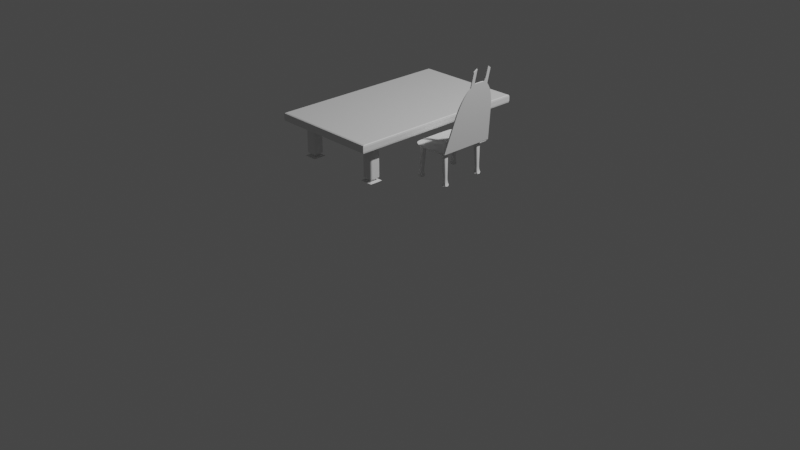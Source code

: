 # Source: untitled.blend  (saved by Blender 3.3.6; exported with 4.5.12 LTS)
import bpy
from mathutils import Matrix  # noqa: F401  (used for matrix-valued properties, if any)

bpy.ops.wm.read_factory_settings(use_empty=True)
scene = bpy.context.scene
scene.name = 'Scene'

# ---- collections
col_collection = bpy.data.collections.new('Collection'); scene.collection.children.link(col_collection)

# ---- materials (node trees are filled in below, after node groups)
mat_material = bpy.data.materials.new('Material')
mat_material.alpha_threshold = 0.0
mat_material.use_transparent_shadow = False
mat_material.roughness = 0.5
mat_material.line_color = (0.0, 0.0, 0.0, 1.0)

# ---- material node trees
mat_material.use_nodes = True; mat_material.node_tree.nodes.clear()
_N = mat_material.node_tree.nodes; _L = mat_material.node_tree.links
n0 = _N.new('ShaderNodeOutputMaterial'); n0.name = 'Material Output'; n0.location = (300, 300)
n1 = _N.new('ShaderNodeBsdfPrincipled'); n1.name = 'Principled BSDF'; n1.location = (10, 300)
n1.distribution = 'GGX'
n1.subsurface_method = 'RANDOM_WALK_SKIN'
n1.inputs[3].default_value = 1.45
n1.inputs[27].default_value = (0.0, 0.0, 0.0, 1.0)
n1.inputs[28].default_value = 1.0
_L.new(n1.outputs[0], n0.inputs[0])
n0.is_active_output = True

# ---- world
world_world = bpy.data.worlds.new('World'); scene.world = world_world
world_world.use_nodes = True; world_world.node_tree.nodes.clear()
_N = world_world.node_tree.nodes; _L = world_world.node_tree.links
n0 = _N.new('ShaderNodeOutputWorld'); n0.name = 'World Output'; n0.location = (300, 300)
n1 = _N.new('ShaderNodeBackground'); n1.name = 'Background'; n1.location = (10, 300)
n1.inputs[0].default_value = (0.05088, 0.05088, 0.05088, 1.0)
_L.new(n1.outputs[0], n0.inputs[0])
n0.is_active_output = True
world_world.color = (0.05088, 0.05088, 0.05088)
world_world.use_sun_shadow = False
world_world.sun_shadow_jitter_overblur = 0.0

# ---- cameras
cam_camera = bpy.data.cameras.new('Camera')
cam_camera.clip_end = 100.0
cam_camera.ortho_scale = 7.314

# ---- lights
light_light = bpy.data.lights.new('Light', 'POINT')
light_light.transmission_factor = 0.0
light_light.energy = 1000.0
light_light.shadow_soft_size = 0.1
light_light.shadow_maximum_resolution = 0.006
light_light.use_absolute_resolution = True

# ---- meshes
me_cube = bpy.data.meshes.new('Cube')
me_cube.from_pydata([(1.309, 1.309, -0.04271), (1.33, 1.33, -0.022), (1.324, 1.324, -0.03664), (1.309, 1.309, 0.04271), (1.33, 1.33, 0.022), (1.324, 1.324, 0.03664), (1.309, -1.309, -0.04271), (1.33, -1.33, -0.022), (1.324, -1.324, -0.03664), (1.309, -1.309, 0.04271), (1.33, -1.33, 0.022), (1.324, -1.324, 0.03664), (-1.309, 1.309, -0.04271), (-1.33, 1.33, -0.022), (-1.324, 1.324, -0.03664), (-1.33, 1.33, 0.022), (-1.309, 1.309, 0.04271), (-1.324, 1.324, 0.03664), (-1.309, -1.309, -0.04271), (-1.33, -1.33, -0.022), (-1.324, -1.324, -0.03664), (-1.309, -1.309, 0.04271), (-1.33, -1.33, 0.022), (-1.324, -1.324, 0.03664)], [], [(16, 3, 9, 21), (22, 19, 13, 15), (10, 7, 19, 22), (0, 12, 18, 6), (4, 1, 7, 10), (16, 21, 23, 17), (17, 23, 22, 15), (3, 16, 17, 5), (5, 17, 15, 4), (6, 18, 20, 8), (8, 20, 19, 7), (0, 6, 8, 2), (2, 8, 7, 1), (21, 9, 11, 23), (23, 11, 10, 22), (18, 12, 14, 20), (20, 14, 13, 19), (12, 0, 2, 14), (14, 2, 1, 13), (9, 3, 5, 11), (11, 5, 4, 10), (15, 13, 1, 4)])
_uv = me_cube.uv_layers.new(name='UVMap')
_uv.uv.foreach_set('vector', [0.1269, 0.5019, 0.3731, 0.5019, 0.3731, 0.7481, 0.1269, 0.7481, 0.4356, 0.0, 0.5644, 0.0, 0.5644, 0.25, 0.4356, 0.25, 0.4356, 0.75, 0.5644, 0.75, 0.5644, 1.0, 0.4356, 1.0, 0.6269, 0.5019, 0.8731, 0.5019, 0.8731, 0.7481, 0.6269, 0.7481, 0.4356, 0.5, 0.5644, 0.5, 0.5644, 0.75, 0.4356, 0.75, 0.1269, 0.5019, 0.1269, 0.7481, 0.125, 0.7494, 0.125, 0.5006, 0.375, 0.2494, 0.375, 0.0005702, 0.4356, 0.0, 0.4356, 0.25, 0.3731, 0.5019, 0.1269, 0.5019, 0.1256, 0.5, 0.3744, 0.5, 0.375, 0.4994, 0.375, 0.2506, 0.4356, 0.25, 0.4356, 0.5, 0.6269, 0.7481, 0.8731, 0.7481, 0.8744, 0.75, 0.6256, 0.75, 0.625, 0.7506, 0.625, 0.9994, 0.5644, 1.0, 0.5644, 0.75, 0.6269, 0.5019, 0.6269, 0.7481, 0.625, 0.7494, 0.625, 0.5006, 0.625, 0.5006, 0.625, 0.7494, 0.5644, 0.75, 0.5644, 0.5, 0.1269, 0.7481, 0.3731, 0.7481, 0.3744, 0.75, 0.1256, 0.75, 0.375, 0.9994, 0.375, 0.7506, 0.4356, 0.75, 0.4356, 1.0, 0.8731, 0.7481, 0.8731, 0.5019, 0.875, 0.5006, 0.875, 0.7494, 0.625, 0.0005702, 0.625, 0.2494, 0.5644, 0.25, 0.5644, 0.0, 0.8731, 0.5019, 0.6269, 0.5019, 0.6256, 0.5, 0.8744, 0.5, 0.625, 0.2506, 0.625, 0.4994, 0.5644, 0.5, 0.5644, 0.25, 0.3731, 0.7481, 0.3731, 0.5019, 0.375, 0.5006, 0.375, 0.7494, 0.375, 0.7494, 0.375, 0.5006, 0.4356, 0.5, 0.4356, 0.75, 0.4356, 0.25, 0.5644, 0.25, 0.5644, 0.5, 0.4356, 0.5])
me_cube.materials.append(mat_material)
me_cube.use_mirror_vertex_groups = False
me_cube.update()
me_cube_004 = bpy.data.meshes.new('Cube.004')
me_cube_004.from_pydata([(-0.6258, -0.7593, -1.0), (-0.7593, -0.6258, -1.0), (-0.6897, -0.7466, -1.0), (-0.7238, -0.7238, -1.0), (-0.7466, -0.6897, -1.0), (-1.0, -0.6495, 1.0), (-0.6495, -1.0, 1.0), (-0.9733, -0.7836, 1.0), (-0.8973, -0.8973, 1.0), (-0.7836, -0.9733, 1.0), (-0.7593, 0.6258, -1.0), (-0.6258, 0.7593, -1.0), (-0.7466, 0.6897, -1.0), (-0.7238, 0.7238, -1.0), (-0.6897, 0.7466, -1.0), (-0.6495, 1.0, 1.0), (-1.0, 0.6495, 1.0), (-0.7836, 0.9733, 1.0), (-0.8973, 0.8973, 1.0), (-0.9733, 0.7836, 1.0), (0.7593, -0.6258, -1.0), (0.6258, -0.7593, -1.0), (0.7466, -0.6897, -1.0), (0.7238, -0.7238, -1.0), (0.6897, -0.7466, -1.0), (0.6495, -1.0, 1.0), (1.0, -0.6495, 1.0), (0.7836, -0.9733, 1.0), (0.8973, -0.8973, 1.0), (0.9733, -0.7836, 1.0), (0.6258, 0.7593, -1.0), (0.7593, 0.6258, -1.0), (0.6897, 0.7466, -1.0), (0.7238, 0.7238, -1.0), (0.7466, 0.6897, -1.0), (1.0, 0.6495, 1.0), (0.6495, 1.0, 1.0), (0.9733, 0.7836, 1.0), (0.8973, 0.8973, 1.0), (0.7836, 0.9733, 1.0), (-0.7836, -0.9733, -1.0), (-0.6495, -1.0, -1.0), (-0.8973, -0.8973, -1.0), (-0.9733, -0.7836, -1.0), (-1.0, -0.6495, -1.0), (-0.6495, 1.0, -1.0), (-0.7836, 0.9733, -1.0), (-0.8973, 0.8973, -1.0), (-0.9733, 0.7836, -1.0), (-1.0, 0.6495, -1.0), (1.0, 0.6495, -1.0), (0.9733, 0.7836, -1.0), (0.8973, 0.8973, -1.0), (0.7836, 0.9733, -1.0), (0.6495, 1.0, -1.0), (0.6495, -1.0, -1.0), (0.7836, -0.9733, -1.0), (0.8973, -0.8973, -1.0), (0.9733, -0.7836, -1.0), (1.0, -0.6495, -1.0), (-0.4671, -0.5056, -1.14), (-0.4238, -0.5142, -1.14), (-0.4902, -0.4902, -1.14), (-0.5056, -0.4671, -1.14), (-0.5142, -0.4238, -1.14), (-0.4238, 0.5142, -1.14), (-0.4671, 0.5056, -1.14), (-0.4902, 0.4902, -1.14), (-0.5056, 0.4671, -1.14), (-0.5142, 0.4238, -1.14), (0.5142, 0.4238, -1.14), (0.5056, 0.4671, -1.14), (0.4902, 0.4902, -1.14), (0.4671, 0.5056, -1.14), (0.4238, 0.5142, -1.14), (0.4238, -0.5142, -1.14), (0.4671, -0.5056, -1.14), (0.4902, -0.4902, -1.14), (0.5056, -0.4671, -1.14), (0.5142, -0.4238, -1.14), (-1.114, -1.206, -1.191), (-1.011, -1.227, -1.191), (-1.169, -1.169, -1.191), (-1.206, -1.114, -1.191), (-1.227, -1.011, -1.191), (-1.011, 1.227, -1.191), (-1.114, 1.206, -1.191), (-1.169, 1.169, -1.191), (-1.206, 1.114, -1.191), (-1.227, 1.011, -1.191), (1.227, 1.011, -1.191), (1.206, 1.114, -1.191), (1.169, 1.169, -1.191), (1.114, 1.206, -1.191), (1.011, 1.227, -1.191), (1.011, -1.227, -1.191), (1.114, -1.206, -1.191), (1.169, -1.169, -1.191), (1.206, -1.114, -1.191), (1.227, -1.011, -1.191)], [], [(55, 25, 6, 41), (50, 35, 26, 59), (35, 37, 38, 39, 36, 15, 17, 18, 19, 16, 5, 7, 8, 9, 6, 25, 27, 28, 29, 26), (44, 5, 16, 49), (45, 15, 36, 54), (41, 6, 9, 40), (40, 9, 8, 42), (42, 8, 7, 43), (43, 7, 5, 44), (15, 45, 46, 17), (17, 46, 47, 18), (18, 47, 48, 19), (19, 48, 49, 16), (35, 50, 51, 37), (37, 51, 52, 38), (38, 52, 53, 39), (39, 53, 54, 36), (25, 55, 56, 27), (27, 56, 57, 28), (28, 57, 58, 29), (29, 58, 59, 26), (22, 23, 77, 78), (2, 0, 41, 40), (3, 2, 40, 42), (4, 3, 42, 43), (1, 4, 43, 44), (11, 14, 46, 45), (14, 13, 47, 46), (13, 12, 48, 47), (12, 10, 49, 48), (31, 34, 51, 50), (34, 33, 52, 51), (33, 32, 53, 52), (32, 30, 54, 53), (21, 24, 56, 55), (24, 23, 57, 56), (23, 22, 58, 57), (22, 20, 59, 58), (10, 1, 44, 49), (30, 11, 45, 54), (20, 31, 50, 59), (0, 21, 55, 41), (68, 67, 87, 88), (10, 12, 68, 69), (0, 2, 60, 61), (20, 22, 78, 79), (34, 31, 70, 71), (2, 3, 62, 60), (1, 10, 69, 64), (33, 34, 71, 72), (3, 4, 63, 62), (11, 30, 74, 65), (32, 33, 72, 73), (4, 1, 64, 63), (31, 20, 79, 70), (30, 32, 73, 74), (14, 11, 65, 66), (21, 0, 61, 75), (24, 21, 75, 76), (13, 14, 66, 67), (23, 24, 76, 77), (12, 13, 67, 68), (89, 88, 87, 86, 85, 94, 93, 92, 91, 90, 99, 98, 97, 96, 95, 81, 80, 82, 83, 84), (78, 77, 97, 98), (69, 68, 88, 89), (61, 60, 80, 81), (79, 78, 98, 99), (71, 70, 90, 91), (60, 62, 82, 80), (64, 69, 89, 84), (72, 71, 91, 92), (62, 63, 83, 82), (65, 74, 94, 85), (73, 72, 92, 93), (63, 64, 84, 83), (70, 79, 99, 90), (74, 73, 93, 94), (66, 65, 85, 86), (75, 61, 81, 95), (76, 75, 95, 96), (67, 66, 86, 87), (77, 76, 96, 97)])
_uv = me_cube_004.uv_layers.new(name='UVMap')
_uv.uv.foreach_set('vector', [0.375, 0.7938, 0.625, 0.7938, 0.625, 0.9562, 0.375, 0.9562, 0.375, 0.5438, 0.625, 0.5438, 0.625, 0.7062, 0.375, 0.7062, 0.625, 0.5438, 0.6283, 0.527, 0.6378, 0.5128, 0.652, 0.5033, 0.6688, 0.5, 0.8312, 0.5, 0.848, 0.5033, 0.8622, 0.5128, 0.8717, 0.527, 0.875, 0.5438, 0.875, 0.7062, 0.8717, 0.723, 0.8622, 0.7372, 0.848, 0.7467, 0.8312, 0.75, 0.6688, 0.75, 0.652, 0.7467, 0.6378, 0.7372, 0.6283, 0.723, 0.625, 0.7062, 0.375, 0.04381, 0.625, 0.04381, 0.625, 0.2062, 0.375, 0.2062, 0.375, 0.2938, 0.625, 0.2938, 0.625, 0.4562, 0.375, 0.4562, 0.375, 0.9562, 0.625, 0.9562, 0.625, 0.973, 0.375, 0.973, 0.375, 0.973, 0.625, 0.973, 0.625, 1.0, 0.375, 1.0, 0.375, 0.0, 0.625, 0.0, 0.625, 0.02704, 0.375, 0.02704, 0.375, 0.02704, 0.625, 0.02704, 0.625, 0.04381, 0.375, 0.04381, 0.625, 0.2938, 0.375, 0.2938, 0.375, 0.277, 0.625, 0.277, 0.625, 0.277, 0.375, 0.277, 0.375, 0.25, 0.625, 0.25, 0.625, 0.25, 0.375, 0.25, 0.375, 0.223, 0.625, 0.223, 0.625, 0.223, 0.375, 0.223, 0.375, 0.2062, 0.625, 0.2062, 0.625, 0.5438, 0.375, 0.5438, 0.375, 0.527, 0.625, 0.527, 0.625, 0.527, 0.375, 0.527, 0.375, 0.5, 0.625, 0.5, 0.625, 0.5, 0.375, 0.5, 0.375, 0.473, 0.625, 0.473, 0.625, 0.473, 0.375, 0.473, 0.375, 0.4562, 0.625, 0.4562, 0.625, 0.7938, 0.375, 0.7938, 0.375, 0.777, 0.625, 0.777, 0.625, 0.777, 0.375, 0.777, 0.375, 0.75, 0.625, 0.75, 0.625, 0.75, 0.375, 0.75, 0.375, 0.723, 0.625, 0.723, 0.625, 0.723, 0.375, 0.723, 0.375, 0.7062, 0.625, 0.7062, 0.3433, 0.7112, 0.3405, 0.7155, 0.3405, 0.7155, 0.3433, 0.7112, 0.1638, 0.7183, 0.1718, 0.7199, 0.1688, 0.75, 0.152, 0.7467, 0.1595, 0.7155, 0.1638, 0.7183, 0.152, 0.7467, 0.1378, 0.7372, 0.1567, 0.7112, 0.1595, 0.7155, 0.1378, 0.7372, 0.1283, 0.723, 0.1551, 0.7032, 0.1567, 0.7112, 0.1283, 0.723, 0.125, 0.7062, 0.1718, 0.5301, 0.1638, 0.5317, 0.152, 0.5033, 0.1688, 0.5, 0.1638, 0.5317, 0.1595, 0.5345, 0.1378, 0.5128, 0.152, 0.5033, 0.1595, 0.5345, 0.1567, 0.5388, 0.1283, 0.527, 0.1378, 0.5128, 0.1567, 0.5388, 0.1551, 0.5468, 0.125, 0.5438, 0.1283, 0.527, 0.3449, 0.5468, 0.3433, 0.5388, 0.3717, 0.527, 0.375, 0.5438, 0.3433, 0.5388, 0.3405, 0.5345, 0.3622, 0.5128, 0.3717, 0.527, 0.3405, 0.5345, 0.3362, 0.5317, 0.348, 0.5033, 0.3622, 0.5128, 0.3362, 0.5317, 0.3282, 0.5301, 0.3312, 0.5, 0.348, 0.5033, 0.3282, 0.7199, 0.3362, 0.7183, 0.348, 0.7467, 0.3312, 0.75, 0.3362, 0.7183, 0.3405, 0.7155, 0.3622, 0.7372, 0.348, 0.7467, 0.3405, 0.7155, 0.3433, 0.7112, 0.3717, 0.723, 0.3622, 0.7372, 0.3433, 0.7112, 0.3449, 0.7032, 0.375, 0.7062, 0.3717, 0.723, 0.1551, 0.5468, 0.1551, 0.7032, 0.125, 0.7062, 0.125, 0.5438, 0.3282, 0.5301, 0.1718, 0.5301, 0.1688, 0.5, 0.3312, 0.5, 0.3449, 0.7032, 0.3449, 0.5468, 0.375, 0.5438, 0.375, 0.7062, 0.1718, 0.7199, 0.3282, 0.7199, 0.3312, 0.75, 0.1688, 0.75, 0.1567, 0.5388, 0.1595, 0.5345, 0.1595, 0.5345, 0.1567, 0.5388, 0.1551, 0.5468, 0.1567, 0.5388, 0.1567, 0.5388, 0.1551, 0.5468, 0.1718, 0.7199, 0.1638, 0.7183, 0.1638, 0.7183, 0.1718, 0.7199, 0.3449, 0.7032, 0.3433, 0.7112, 0.3433, 0.7112, 0.3449, 0.7032, 0.3433, 0.5388, 0.3449, 0.5468, 0.3449, 0.5468, 0.3433, 0.5388, 0.1638, 0.7183, 0.1595, 0.7155, 0.1595, 0.7155, 0.1638, 0.7183, 0.1551, 0.7032, 0.1551, 0.5468, 0.1551, 0.5468, 0.1551, 0.7032, 0.3405, 0.5345, 0.3433, 0.5388, 0.3433, 0.5388, 0.3405, 0.5345, 0.1595, 0.7155, 0.1567, 0.7112, 0.1567, 0.7112, 0.1595, 0.7155, 0.1718, 0.5301, 0.3282, 0.5301, 0.3282, 0.5301, 0.1718, 0.5301, 0.3362, 0.5317, 0.3405, 0.5345, 0.3405, 0.5345, 0.3362, 0.5317, 0.1567, 0.7112, 0.1551, 0.7032, 0.1551, 0.7032, 0.1567, 0.7112, 0.3449, 0.5468, 0.3449, 0.7032, 0.3449, 0.7032, 0.3449, 0.5468, 0.3282, 0.5301, 0.3362, 0.5317, 0.3362, 0.5317, 0.3282, 0.5301, 0.1638, 0.5317, 0.1718, 0.5301, 0.1718, 0.5301, 0.1638, 0.5317, 0.3282, 0.7199, 0.1718, 0.7199, 0.1718, 0.7199, 0.3282, 0.7199, 0.3362, 0.7183, 0.3282, 0.7199, 0.3282, 0.7199, 0.3362, 0.7183, 0.1595, 0.5345, 0.1638, 0.5317, 0.1638, 0.5317, 0.1595, 0.5345, 0.3405, 0.7155, 0.3362, 0.7183, 0.3362, 0.7183, 0.3405, 0.7155, 0.1567, 0.5388, 0.1595, 0.5345, 0.1595, 0.5345, 0.1567, 0.5388, 0.1551, 0.5468, 0.1567, 0.5388, 0.1595, 0.5345, 0.1638, 0.5317, 0.1718, 0.5301, 0.3282, 0.5301, 0.3362, 0.5317, 0.3405, 0.5345, 0.3433, 0.5388, 0.3449, 0.5468, 0.3449, 0.7032, 0.3433, 0.7112, 0.3405, 0.7155, 0.3362, 0.7183, 0.3282, 0.7199, 0.1718, 0.7199, 0.1638, 0.7183, 0.1595, 0.7155, 0.1567, 0.7112, 0.1551, 0.7032, 0.3433, 0.7112, 0.3405, 0.7155, 0.3405, 0.7155, 0.3433, 0.7112, 0.1551, 0.5468, 0.1567, 0.5388, 0.1567, 0.5388, 0.1551, 0.5468, 0.1718, 0.7199, 0.1638, 0.7183, 0.1638, 0.7183, 0.1718, 0.7199, 0.3449, 0.7032, 0.3433, 0.7112, 0.3433, 0.7112, 0.3449, 0.7032, 0.3433, 0.5388, 0.3449, 0.5468, 0.3449, 0.5468, 0.3433, 0.5388, 0.1638, 0.7183, 0.1595, 0.7155, 0.1595, 0.7155, 0.1638, 0.7183, 0.1551, 0.7032, 0.1551, 0.5468, 0.1551, 0.5468, 0.1551, 0.7032, 0.3405, 0.5345, 0.3433, 0.5388, 0.3433, 0.5388, 0.3405, 0.5345, 0.1595, 0.7155, 0.1567, 0.7112, 0.1567, 0.7112, 0.1595, 0.7155, 0.1718, 0.5301, 0.3282, 0.5301, 0.3282, 0.5301, 0.1718, 0.5301, 0.3362, 0.5317, 0.3405, 0.5345, 0.3405, 0.5345, 0.3362, 0.5317, 0.1567, 0.7112, 0.1551, 0.7032, 0.1551, 0.7032, 0.1567, 0.7112, 0.3449, 0.5468, 0.3449, 0.7032, 0.3449, 0.7032, 0.3449, 0.5468, 0.3282, 0.5301, 0.3362, 0.5317, 0.3362, 0.5317, 0.3282, 0.5301, 0.1638, 0.5317, 0.1718, 0.5301, 0.1718, 0.5301, 0.1638, 0.5317, 0.3282, 0.7199, 0.1718, 0.7199, 0.1718, 0.7199, 0.3282, 0.7199, 0.3362, 0.7183, 0.3282, 0.7199, 0.3282, 0.7199, 0.3362, 0.7183, 0.1595, 0.5345, 0.1638, 0.5317, 0.1638, 0.5317, 0.1595, 0.5345, 0.3405, 0.7155, 0.3362, 0.7183, 0.3362, 0.7183, 0.3405, 0.7155])
me_cube_004.update()
me_cube_005 = bpy.data.meshes.new('Cube.005')
me_cube_005.from_pydata([(-0.6258, -0.7593, -1.0), (-0.7593, -0.6258, -1.0), (-0.6897, -0.7466, -1.0), (-0.7238, -0.7238, -1.0), (-0.7466, -0.6897, -1.0), (-1.0, -0.6495, 1.0), (-0.6495, -1.0, 1.0), (-0.9733, -0.7836, 1.0), (-0.8973, -0.8973, 1.0), (-0.7836, -0.9733, 1.0), (-0.7593, 0.6258, -1.0), (-0.6258, 0.7593, -1.0), (-0.7466, 0.6897, -1.0), (-0.7238, 0.7238, -1.0), (-0.6897, 0.7466, -1.0), (-0.6495, 1.0, 1.0), (-1.0, 0.6495, 1.0), (-0.7836, 0.9733, 1.0), (-0.8973, 0.8973, 1.0), (-0.9733, 0.7836, 1.0), (0.7593, -0.6258, -1.0), (0.6258, -0.7593, -1.0), (0.7466, -0.6897, -1.0), (0.7238, -0.7238, -1.0), (0.6897, -0.7466, -1.0), (0.6495, -1.0, 1.0), (1.0, -0.6495, 1.0), (0.7836, -0.9733, 1.0), (0.8973, -0.8973, 1.0), (0.9733, -0.7836, 1.0), (0.6258, 0.7593, -1.0), (0.7593, 0.6258, -1.0), (0.6897, 0.7466, -1.0), (0.7238, 0.7238, -1.0), (0.7466, 0.6897, -1.0), (1.0, 0.6495, 1.0), (0.6495, 1.0, 1.0), (0.9733, 0.7836, 1.0), (0.8973, 0.8973, 1.0), (0.7836, 0.9733, 1.0), (-0.7836, -0.9733, -1.0), (-0.6495, -1.0, -1.0), (-0.8973, -0.8973, -1.0), (-0.9733, -0.7836, -1.0), (-1.0, -0.6495, -1.0), (-0.6495, 1.0, -1.0), (-0.7836, 0.9733, -1.0), (-0.8973, 0.8973, -1.0), (-0.9733, 0.7836, -1.0), (-1.0, 0.6495, -1.0), (1.0, 0.6495, -1.0), (0.9733, 0.7836, -1.0), (0.8973, 0.8973, -1.0), (0.7836, 0.9733, -1.0), (0.6495, 1.0, -1.0), (0.6495, -1.0, -1.0), (0.7836, -0.9733, -1.0), (0.8973, -0.8973, -1.0), (0.9733, -0.7836, -1.0), (1.0, -0.6495, -1.0), (-0.4671, -0.5056, -1.14), (-0.4238, -0.5142, -1.14), (-0.4902, -0.4902, -1.14), (-0.5056, -0.4671, -1.14), (-0.5142, -0.4238, -1.14), (-0.4238, 0.5142, -1.14), (-0.4671, 0.5056, -1.14), (-0.4902, 0.4902, -1.14), (-0.5056, 0.4671, -1.14), (-0.5142, 0.4238, -1.14), (0.5142, 0.4238, -1.14), (0.5056, 0.4671, -1.14), (0.4902, 0.4902, -1.14), (0.4671, 0.5056, -1.14), (0.4238, 0.5142, -1.14), (0.4238, -0.5142, -1.14), (0.4671, -0.5056, -1.14), (0.4902, -0.4902, -1.14), (0.5056, -0.4671, -1.14), (0.5142, -0.4238, -1.14), (-1.114, -1.206, -1.191), (-1.011, -1.227, -1.191), (-1.169, -1.169, -1.191), (-1.206, -1.114, -1.191), (-1.227, -1.011, -1.191), (-1.011, 1.227, -1.191), (-1.114, 1.206, -1.191), (-1.169, 1.169, -1.191), (-1.206, 1.114, -1.191), (-1.227, 1.011, -1.191), (1.227, 1.011, -1.191), (1.206, 1.114, -1.191), (1.169, 1.169, -1.191), (1.114, 1.206, -1.191), (1.011, 1.227, -1.191), (1.011, -1.227, -1.191), (1.114, -1.206, -1.191), (1.169, -1.169, -1.191), (1.206, -1.114, -1.191), (1.227, -1.011, -1.191)], [], [(55, 25, 6, 41), (50, 35, 26, 59), (35, 37, 38, 39, 36, 15, 17, 18, 19, 16, 5, 7, 8, 9, 6, 25, 27, 28, 29, 26), (44, 5, 16, 49), (45, 15, 36, 54), (41, 6, 9, 40), (40, 9, 8, 42), (42, 8, 7, 43), (43, 7, 5, 44), (15, 45, 46, 17), (17, 46, 47, 18), (18, 47, 48, 19), (19, 48, 49, 16), (35, 50, 51, 37), (37, 51, 52, 38), (38, 52, 53, 39), (39, 53, 54, 36), (25, 55, 56, 27), (27, 56, 57, 28), (28, 57, 58, 29), (29, 58, 59, 26), (22, 23, 77, 78), (2, 0, 41, 40), (3, 2, 40, 42), (4, 3, 42, 43), (1, 4, 43, 44), (11, 14, 46, 45), (14, 13, 47, 46), (13, 12, 48, 47), (12, 10, 49, 48), (31, 34, 51, 50), (34, 33, 52, 51), (33, 32, 53, 52), (32, 30, 54, 53), (21, 24, 56, 55), (24, 23, 57, 56), (23, 22, 58, 57), (22, 20, 59, 58), (10, 1, 44, 49), (30, 11, 45, 54), (20, 31, 50, 59), (0, 21, 55, 41), (68, 67, 87, 88), (10, 12, 68, 69), (0, 2, 60, 61), (20, 22, 78, 79), (34, 31, 70, 71), (2, 3, 62, 60), (1, 10, 69, 64), (33, 34, 71, 72), (3, 4, 63, 62), (11, 30, 74, 65), (32, 33, 72, 73), (4, 1, 64, 63), (31, 20, 79, 70), (30, 32, 73, 74), (14, 11, 65, 66), (21, 0, 61, 75), (24, 21, 75, 76), (13, 14, 66, 67), (23, 24, 76, 77), (12, 13, 67, 68), (89, 88, 87, 86, 85, 94, 93, 92, 91, 90, 99, 98, 97, 96, 95, 81, 80, 82, 83, 84), (78, 77, 97, 98), (69, 68, 88, 89), (61, 60, 80, 81), (79, 78, 98, 99), (71, 70, 90, 91), (60, 62, 82, 80), (64, 69, 89, 84), (72, 71, 91, 92), (62, 63, 83, 82), (65, 74, 94, 85), (73, 72, 92, 93), (63, 64, 84, 83), (70, 79, 99, 90), (74, 73, 93, 94), (66, 65, 85, 86), (75, 61, 81, 95), (76, 75, 95, 96), (67, 66, 86, 87), (77, 76, 96, 97)])
_uv = me_cube_005.uv_layers.new(name='UVMap')
_uv.uv.foreach_set('vector', [0.375, 0.7938, 0.625, 0.7938, 0.625, 0.9562, 0.375, 0.9562, 0.375, 0.5438, 0.625, 0.5438, 0.625, 0.7062, 0.375, 0.7062, 0.625, 0.5438, 0.6283, 0.527, 0.6378, 0.5128, 0.652, 0.5033, 0.6688, 0.5, 0.8312, 0.5, 0.848, 0.5033, 0.8622, 0.5128, 0.8717, 0.527, 0.875, 0.5438, 0.875, 0.7062, 0.8717, 0.723, 0.8622, 0.7372, 0.848, 0.7467, 0.8312, 0.75, 0.6688, 0.75, 0.652, 0.7467, 0.6378, 0.7372, 0.6283, 0.723, 0.625, 0.7062, 0.375, 0.04381, 0.625, 0.04381, 0.625, 0.2062, 0.375, 0.2062, 0.375, 0.2938, 0.625, 0.2938, 0.625, 0.4562, 0.375, 0.4562, 0.375, 0.9562, 0.625, 0.9562, 0.625, 0.973, 0.375, 0.973, 0.375, 0.973, 0.625, 0.973, 0.625, 1.0, 0.375, 1.0, 0.375, 0.0, 0.625, 0.0, 0.625, 0.02704, 0.375, 0.02704, 0.375, 0.02704, 0.625, 0.02704, 0.625, 0.04381, 0.375, 0.04381, 0.625, 0.2938, 0.375, 0.2938, 0.375, 0.277, 0.625, 0.277, 0.625, 0.277, 0.375, 0.277, 0.375, 0.25, 0.625, 0.25, 0.625, 0.25, 0.375, 0.25, 0.375, 0.223, 0.625, 0.223, 0.625, 0.223, 0.375, 0.223, 0.375, 0.2062, 0.625, 0.2062, 0.625, 0.5438, 0.375, 0.5438, 0.375, 0.527, 0.625, 0.527, 0.625, 0.527, 0.375, 0.527, 0.375, 0.5, 0.625, 0.5, 0.625, 0.5, 0.375, 0.5, 0.375, 0.473, 0.625, 0.473, 0.625, 0.473, 0.375, 0.473, 0.375, 0.4562, 0.625, 0.4562, 0.625, 0.7938, 0.375, 0.7938, 0.375, 0.777, 0.625, 0.777, 0.625, 0.777, 0.375, 0.777, 0.375, 0.75, 0.625, 0.75, 0.625, 0.75, 0.375, 0.75, 0.375, 0.723, 0.625, 0.723, 0.625, 0.723, 0.375, 0.723, 0.375, 0.7062, 0.625, 0.7062, 0.3433, 0.7112, 0.3405, 0.7155, 0.3405, 0.7155, 0.3433, 0.7112, 0.1638, 0.7183, 0.1718, 0.7199, 0.1688, 0.75, 0.152, 0.7467, 0.1595, 0.7155, 0.1638, 0.7183, 0.152, 0.7467, 0.1378, 0.7372, 0.1567, 0.7112, 0.1595, 0.7155, 0.1378, 0.7372, 0.1283, 0.723, 0.1551, 0.7032, 0.1567, 0.7112, 0.1283, 0.723, 0.125, 0.7062, 0.1718, 0.5301, 0.1638, 0.5317, 0.152, 0.5033, 0.1688, 0.5, 0.1638, 0.5317, 0.1595, 0.5345, 0.1378, 0.5128, 0.152, 0.5033, 0.1595, 0.5345, 0.1567, 0.5388, 0.1283, 0.527, 0.1378, 0.5128, 0.1567, 0.5388, 0.1551, 0.5468, 0.125, 0.5438, 0.1283, 0.527, 0.3449, 0.5468, 0.3433, 0.5388, 0.3717, 0.527, 0.375, 0.5438, 0.3433, 0.5388, 0.3405, 0.5345, 0.3622, 0.5128, 0.3717, 0.527, 0.3405, 0.5345, 0.3362, 0.5317, 0.348, 0.5033, 0.3622, 0.5128, 0.3362, 0.5317, 0.3282, 0.5301, 0.3312, 0.5, 0.348, 0.5033, 0.3282, 0.7199, 0.3362, 0.7183, 0.348, 0.7467, 0.3312, 0.75, 0.3362, 0.7183, 0.3405, 0.7155, 0.3622, 0.7372, 0.348, 0.7467, 0.3405, 0.7155, 0.3433, 0.7112, 0.3717, 0.723, 0.3622, 0.7372, 0.3433, 0.7112, 0.3449, 0.7032, 0.375, 0.7062, 0.3717, 0.723, 0.1551, 0.5468, 0.1551, 0.7032, 0.125, 0.7062, 0.125, 0.5438, 0.3282, 0.5301, 0.1718, 0.5301, 0.1688, 0.5, 0.3312, 0.5, 0.3449, 0.7032, 0.3449, 0.5468, 0.375, 0.5438, 0.375, 0.7062, 0.1718, 0.7199, 0.3282, 0.7199, 0.3312, 0.75, 0.1688, 0.75, 0.1567, 0.5388, 0.1595, 0.5345, 0.1595, 0.5345, 0.1567, 0.5388, 0.1551, 0.5468, 0.1567, 0.5388, 0.1567, 0.5388, 0.1551, 0.5468, 0.1718, 0.7199, 0.1638, 0.7183, 0.1638, 0.7183, 0.1718, 0.7199, 0.3449, 0.7032, 0.3433, 0.7112, 0.3433, 0.7112, 0.3449, 0.7032, 0.3433, 0.5388, 0.3449, 0.5468, 0.3449, 0.5468, 0.3433, 0.5388, 0.1638, 0.7183, 0.1595, 0.7155, 0.1595, 0.7155, 0.1638, 0.7183, 0.1551, 0.7032, 0.1551, 0.5468, 0.1551, 0.5468, 0.1551, 0.7032, 0.3405, 0.5345, 0.3433, 0.5388, 0.3433, 0.5388, 0.3405, 0.5345, 0.1595, 0.7155, 0.1567, 0.7112, 0.1567, 0.7112, 0.1595, 0.7155, 0.1718, 0.5301, 0.3282, 0.5301, 0.3282, 0.5301, 0.1718, 0.5301, 0.3362, 0.5317, 0.3405, 0.5345, 0.3405, 0.5345, 0.3362, 0.5317, 0.1567, 0.7112, 0.1551, 0.7032, 0.1551, 0.7032, 0.1567, 0.7112, 0.3449, 0.5468, 0.3449, 0.7032, 0.3449, 0.7032, 0.3449, 0.5468, 0.3282, 0.5301, 0.3362, 0.5317, 0.3362, 0.5317, 0.3282, 0.5301, 0.1638, 0.5317, 0.1718, 0.5301, 0.1718, 0.5301, 0.1638, 0.5317, 0.3282, 0.7199, 0.1718, 0.7199, 0.1718, 0.7199, 0.3282, 0.7199, 0.3362, 0.7183, 0.3282, 0.7199, 0.3282, 0.7199, 0.3362, 0.7183, 0.1595, 0.5345, 0.1638, 0.5317, 0.1638, 0.5317, 0.1595, 0.5345, 0.3405, 0.7155, 0.3362, 0.7183, 0.3362, 0.7183, 0.3405, 0.7155, 0.1567, 0.5388, 0.1595, 0.5345, 0.1595, 0.5345, 0.1567, 0.5388, 0.1551, 0.5468, 0.1567, 0.5388, 0.1595, 0.5345, 0.1638, 0.5317, 0.1718, 0.5301, 0.3282, 0.5301, 0.3362, 0.5317, 0.3405, 0.5345, 0.3433, 0.5388, 0.3449, 0.5468, 0.3449, 0.7032, 0.3433, 0.7112, 0.3405, 0.7155, 0.3362, 0.7183, 0.3282, 0.7199, 0.1718, 0.7199, 0.1638, 0.7183, 0.1595, 0.7155, 0.1567, 0.7112, 0.1551, 0.7032, 0.3433, 0.7112, 0.3405, 0.7155, 0.3405, 0.7155, 0.3433, 0.7112, 0.1551, 0.5468, 0.1567, 0.5388, 0.1567, 0.5388, 0.1551, 0.5468, 0.1718, 0.7199, 0.1638, 0.7183, 0.1638, 0.7183, 0.1718, 0.7199, 0.3449, 0.7032, 0.3433, 0.7112, 0.3433, 0.7112, 0.3449, 0.7032, 0.3433, 0.5388, 0.3449, 0.5468, 0.3449, 0.5468, 0.3433, 0.5388, 0.1638, 0.7183, 0.1595, 0.7155, 0.1595, 0.7155, 0.1638, 0.7183, 0.1551, 0.7032, 0.1551, 0.5468, 0.1551, 0.5468, 0.1551, 0.7032, 0.3405, 0.5345, 0.3433, 0.5388, 0.3433, 0.5388, 0.3405, 0.5345, 0.1595, 0.7155, 0.1567, 0.7112, 0.1567, 0.7112, 0.1595, 0.7155, 0.1718, 0.5301, 0.3282, 0.5301, 0.3282, 0.5301, 0.1718, 0.5301, 0.3362, 0.5317, 0.3405, 0.5345, 0.3405, 0.5345, 0.3362, 0.5317, 0.1567, 0.7112, 0.1551, 0.7032, 0.1551, 0.7032, 0.1567, 0.7112, 0.3449, 0.5468, 0.3449, 0.7032, 0.3449, 0.7032, 0.3449, 0.5468, 0.3282, 0.5301, 0.3362, 0.5317, 0.3362, 0.5317, 0.3282, 0.5301, 0.1638, 0.5317, 0.1718, 0.5301, 0.1718, 0.5301, 0.1638, 0.5317, 0.3282, 0.7199, 0.1718, 0.7199, 0.1718, 0.7199, 0.3282, 0.7199, 0.3362, 0.7183, 0.3282, 0.7199, 0.3282, 0.7199, 0.3362, 0.7183, 0.1595, 0.5345, 0.1638, 0.5317, 0.1638, 0.5317, 0.1595, 0.5345, 0.3405, 0.7155, 0.3362, 0.7183, 0.3362, 0.7183, 0.3405, 0.7155])
me_cube_005.update()
me_cube_006 = bpy.data.meshes.new('Cube.006')
me_cube_006.from_pydata([(-0.6258, -0.7593, -1.0), (-0.7593, -0.6258, -1.0), (-0.6897, -0.7466, -1.0), (-0.7238, -0.7238, -1.0), (-0.7466, -0.6897, -1.0), (-1.0, -0.6495, 1.0), (-0.6495, -1.0, 1.0), (-0.9733, -0.7836, 1.0), (-0.8973, -0.8973, 1.0), (-0.7836, -0.9733, 1.0), (-0.7593, 0.6258, -1.0), (-0.6258, 0.7593, -1.0), (-0.7466, 0.6897, -1.0), (-0.7238, 0.7238, -1.0), (-0.6897, 0.7466, -1.0), (-0.6495, 1.0, 1.0), (-1.0, 0.6495, 1.0), (-0.7836, 0.9733, 1.0), (-0.8973, 0.8973, 1.0), (-0.9733, 0.7836, 1.0), (0.7593, -0.6258, -1.0), (0.6258, -0.7593, -1.0), (0.7466, -0.6897, -1.0), (0.7238, -0.7238, -1.0), (0.6897, -0.7466, -1.0), (0.6495, -1.0, 1.0), (1.0, -0.6495, 1.0), (0.7836, -0.9733, 1.0), (0.8973, -0.8973, 1.0), (0.9733, -0.7836, 1.0), (0.6258, 0.7593, -1.0), (0.7593, 0.6258, -1.0), (0.6897, 0.7466, -1.0), (0.7238, 0.7238, -1.0), (0.7466, 0.6897, -1.0), (1.0, 0.6495, 1.0), (0.6495, 1.0, 1.0), (0.9733, 0.7836, 1.0), (0.8973, 0.8973, 1.0), (0.7836, 0.9733, 1.0), (-0.7836, -0.9733, -1.0), (-0.6495, -1.0, -1.0), (-0.8973, -0.8973, -1.0), (-0.9733, -0.7836, -1.0), (-1.0, -0.6495, -1.0), (-0.6495, 1.0, -1.0), (-0.7836, 0.9733, -1.0), (-0.8973, 0.8973, -1.0), (-0.9733, 0.7836, -1.0), (-1.0, 0.6495, -1.0), (1.0, 0.6495, -1.0), (0.9733, 0.7836, -1.0), (0.8973, 0.8973, -1.0), (0.7836, 0.9733, -1.0), (0.6495, 1.0, -1.0), (0.6495, -1.0, -1.0), (0.7836, -0.9733, -1.0), (0.8973, -0.8973, -1.0), (0.9733, -0.7836, -1.0), (1.0, -0.6495, -1.0), (-0.4671, -0.5056, -1.14), (-0.4238, -0.5142, -1.14), (-0.4902, -0.4902, -1.14), (-0.5056, -0.4671, -1.14), (-0.5142, -0.4238, -1.14), (-0.4238, 0.5142, -1.14), (-0.4671, 0.5056, -1.14), (-0.4902, 0.4902, -1.14), (-0.5056, 0.4671, -1.14), (-0.5142, 0.4238, -1.14), (0.5142, 0.4238, -1.14), (0.5056, 0.4671, -1.14), (0.4902, 0.4902, -1.14), (0.4671, 0.5056, -1.14), (0.4238, 0.5142, -1.14), (0.4238, -0.5142, -1.14), (0.4671, -0.5056, -1.14), (0.4902, -0.4902, -1.14), (0.5056, -0.4671, -1.14), (0.5142, -0.4238, -1.14), (-1.114, -1.206, -1.191), (-1.011, -1.227, -1.191), (-1.169, -1.169, -1.191), (-1.206, -1.114, -1.191), (-1.227, -1.011, -1.191), (-1.011, 1.227, -1.191), (-1.114, 1.206, -1.191), (-1.169, 1.169, -1.191), (-1.206, 1.114, -1.191), (-1.227, 1.011, -1.191), (1.227, 1.011, -1.191), (1.206, 1.114, -1.191), (1.169, 1.169, -1.191), (1.114, 1.206, -1.191), (1.011, 1.227, -1.191), (1.011, -1.227, -1.191), (1.114, -1.206, -1.191), (1.169, -1.169, -1.191), (1.206, -1.114, -1.191), (1.227, -1.011, -1.191)], [], [(55, 25, 6, 41), (50, 35, 26, 59), (35, 37, 38, 39, 36, 15, 17, 18, 19, 16, 5, 7, 8, 9, 6, 25, 27, 28, 29, 26), (44, 5, 16, 49), (45, 15, 36, 54), (41, 6, 9, 40), (40, 9, 8, 42), (42, 8, 7, 43), (43, 7, 5, 44), (15, 45, 46, 17), (17, 46, 47, 18), (18, 47, 48, 19), (19, 48, 49, 16), (35, 50, 51, 37), (37, 51, 52, 38), (38, 52, 53, 39), (39, 53, 54, 36), (25, 55, 56, 27), (27, 56, 57, 28), (28, 57, 58, 29), (29, 58, 59, 26), (22, 23, 77, 78), (2, 0, 41, 40), (3, 2, 40, 42), (4, 3, 42, 43), (1, 4, 43, 44), (11, 14, 46, 45), (14, 13, 47, 46), (13, 12, 48, 47), (12, 10, 49, 48), (31, 34, 51, 50), (34, 33, 52, 51), (33, 32, 53, 52), (32, 30, 54, 53), (21, 24, 56, 55), (24, 23, 57, 56), (23, 22, 58, 57), (22, 20, 59, 58), (10, 1, 44, 49), (30, 11, 45, 54), (20, 31, 50, 59), (0, 21, 55, 41), (68, 67, 87, 88), (10, 12, 68, 69), (0, 2, 60, 61), (20, 22, 78, 79), (34, 31, 70, 71), (2, 3, 62, 60), (1, 10, 69, 64), (33, 34, 71, 72), (3, 4, 63, 62), (11, 30, 74, 65), (32, 33, 72, 73), (4, 1, 64, 63), (31, 20, 79, 70), (30, 32, 73, 74), (14, 11, 65, 66), (21, 0, 61, 75), (24, 21, 75, 76), (13, 14, 66, 67), (23, 24, 76, 77), (12, 13, 67, 68), (89, 88, 87, 86, 85, 94, 93, 92, 91, 90, 99, 98, 97, 96, 95, 81, 80, 82, 83, 84), (78, 77, 97, 98), (69, 68, 88, 89), (61, 60, 80, 81), (79, 78, 98, 99), (71, 70, 90, 91), (60, 62, 82, 80), (64, 69, 89, 84), (72, 71, 91, 92), (62, 63, 83, 82), (65, 74, 94, 85), (73, 72, 92, 93), (63, 64, 84, 83), (70, 79, 99, 90), (74, 73, 93, 94), (66, 65, 85, 86), (75, 61, 81, 95), (76, 75, 95, 96), (67, 66, 86, 87), (77, 76, 96, 97)])
_uv = me_cube_006.uv_layers.new(name='UVMap')
_uv.uv.foreach_set('vector', [0.375, 0.7938, 0.625, 0.7938, 0.625, 0.9562, 0.375, 0.9562, 0.375, 0.5438, 0.625, 0.5438, 0.625, 0.7062, 0.375, 0.7062, 0.625, 0.5438, 0.6283, 0.527, 0.6378, 0.5128, 0.652, 0.5033, 0.6688, 0.5, 0.8312, 0.5, 0.848, 0.5033, 0.8622, 0.5128, 0.8717, 0.527, 0.875, 0.5438, 0.875, 0.7062, 0.8717, 0.723, 0.8622, 0.7372, 0.848, 0.7467, 0.8312, 0.75, 0.6688, 0.75, 0.652, 0.7467, 0.6378, 0.7372, 0.6283, 0.723, 0.625, 0.7062, 0.375, 0.04381, 0.625, 0.04381, 0.625, 0.2062, 0.375, 0.2062, 0.375, 0.2938, 0.625, 0.2938, 0.625, 0.4562, 0.375, 0.4562, 0.375, 0.9562, 0.625, 0.9562, 0.625, 0.973, 0.375, 0.973, 0.375, 0.973, 0.625, 0.973, 0.625, 1.0, 0.375, 1.0, 0.375, 0.0, 0.625, 0.0, 0.625, 0.02704, 0.375, 0.02704, 0.375, 0.02704, 0.625, 0.02704, 0.625, 0.04381, 0.375, 0.04381, 0.625, 0.2938, 0.375, 0.2938, 0.375, 0.277, 0.625, 0.277, 0.625, 0.277, 0.375, 0.277, 0.375, 0.25, 0.625, 0.25, 0.625, 0.25, 0.375, 0.25, 0.375, 0.223, 0.625, 0.223, 0.625, 0.223, 0.375, 0.223, 0.375, 0.2062, 0.625, 0.2062, 0.625, 0.5438, 0.375, 0.5438, 0.375, 0.527, 0.625, 0.527, 0.625, 0.527, 0.375, 0.527, 0.375, 0.5, 0.625, 0.5, 0.625, 0.5, 0.375, 0.5, 0.375, 0.473, 0.625, 0.473, 0.625, 0.473, 0.375, 0.473, 0.375, 0.4562, 0.625, 0.4562, 0.625, 0.7938, 0.375, 0.7938, 0.375, 0.777, 0.625, 0.777, 0.625, 0.777, 0.375, 0.777, 0.375, 0.75, 0.625, 0.75, 0.625, 0.75, 0.375, 0.75, 0.375, 0.723, 0.625, 0.723, 0.625, 0.723, 0.375, 0.723, 0.375, 0.7062, 0.625, 0.7062, 0.3433, 0.7112, 0.3405, 0.7155, 0.3405, 0.7155, 0.3433, 0.7112, 0.1638, 0.7183, 0.1718, 0.7199, 0.1688, 0.75, 0.152, 0.7467, 0.1595, 0.7155, 0.1638, 0.7183, 0.152, 0.7467, 0.1378, 0.7372, 0.1567, 0.7112, 0.1595, 0.7155, 0.1378, 0.7372, 0.1283, 0.723, 0.1551, 0.7032, 0.1567, 0.7112, 0.1283, 0.723, 0.125, 0.7062, 0.1718, 0.5301, 0.1638, 0.5317, 0.152, 0.5033, 0.1688, 0.5, 0.1638, 0.5317, 0.1595, 0.5345, 0.1378, 0.5128, 0.152, 0.5033, 0.1595, 0.5345, 0.1567, 0.5388, 0.1283, 0.527, 0.1378, 0.5128, 0.1567, 0.5388, 0.1551, 0.5468, 0.125, 0.5438, 0.1283, 0.527, 0.3449, 0.5468, 0.3433, 0.5388, 0.3717, 0.527, 0.375, 0.5438, 0.3433, 0.5388, 0.3405, 0.5345, 0.3622, 0.5128, 0.3717, 0.527, 0.3405, 0.5345, 0.3362, 0.5317, 0.348, 0.5033, 0.3622, 0.5128, 0.3362, 0.5317, 0.3282, 0.5301, 0.3312, 0.5, 0.348, 0.5033, 0.3282, 0.7199, 0.3362, 0.7183, 0.348, 0.7467, 0.3312, 0.75, 0.3362, 0.7183, 0.3405, 0.7155, 0.3622, 0.7372, 0.348, 0.7467, 0.3405, 0.7155, 0.3433, 0.7112, 0.3717, 0.723, 0.3622, 0.7372, 0.3433, 0.7112, 0.3449, 0.7032, 0.375, 0.7062, 0.3717, 0.723, 0.1551, 0.5468, 0.1551, 0.7032, 0.125, 0.7062, 0.125, 0.5438, 0.3282, 0.5301, 0.1718, 0.5301, 0.1688, 0.5, 0.3312, 0.5, 0.3449, 0.7032, 0.3449, 0.5468, 0.375, 0.5438, 0.375, 0.7062, 0.1718, 0.7199, 0.3282, 0.7199, 0.3312, 0.75, 0.1688, 0.75, 0.1567, 0.5388, 0.1595, 0.5345, 0.1595, 0.5345, 0.1567, 0.5388, 0.1551, 0.5468, 0.1567, 0.5388, 0.1567, 0.5388, 0.1551, 0.5468, 0.1718, 0.7199, 0.1638, 0.7183, 0.1638, 0.7183, 0.1718, 0.7199, 0.3449, 0.7032, 0.3433, 0.7112, 0.3433, 0.7112, 0.3449, 0.7032, 0.3433, 0.5388, 0.3449, 0.5468, 0.3449, 0.5468, 0.3433, 0.5388, 0.1638, 0.7183, 0.1595, 0.7155, 0.1595, 0.7155, 0.1638, 0.7183, 0.1551, 0.7032, 0.1551, 0.5468, 0.1551, 0.5468, 0.1551, 0.7032, 0.3405, 0.5345, 0.3433, 0.5388, 0.3433, 0.5388, 0.3405, 0.5345, 0.1595, 0.7155, 0.1567, 0.7112, 0.1567, 0.7112, 0.1595, 0.7155, 0.1718, 0.5301, 0.3282, 0.5301, 0.3282, 0.5301, 0.1718, 0.5301, 0.3362, 0.5317, 0.3405, 0.5345, 0.3405, 0.5345, 0.3362, 0.5317, 0.1567, 0.7112, 0.1551, 0.7032, 0.1551, 0.7032, 0.1567, 0.7112, 0.3449, 0.5468, 0.3449, 0.7032, 0.3449, 0.7032, 0.3449, 0.5468, 0.3282, 0.5301, 0.3362, 0.5317, 0.3362, 0.5317, 0.3282, 0.5301, 0.1638, 0.5317, 0.1718, 0.5301, 0.1718, 0.5301, 0.1638, 0.5317, 0.3282, 0.7199, 0.1718, 0.7199, 0.1718, 0.7199, 0.3282, 0.7199, 0.3362, 0.7183, 0.3282, 0.7199, 0.3282, 0.7199, 0.3362, 0.7183, 0.1595, 0.5345, 0.1638, 0.5317, 0.1638, 0.5317, 0.1595, 0.5345, 0.3405, 0.7155, 0.3362, 0.7183, 0.3362, 0.7183, 0.3405, 0.7155, 0.1567, 0.5388, 0.1595, 0.5345, 0.1595, 0.5345, 0.1567, 0.5388, 0.1551, 0.5468, 0.1567, 0.5388, 0.1595, 0.5345, 0.1638, 0.5317, 0.1718, 0.5301, 0.3282, 0.5301, 0.3362, 0.5317, 0.3405, 0.5345, 0.3433, 0.5388, 0.3449, 0.5468, 0.3449, 0.7032, 0.3433, 0.7112, 0.3405, 0.7155, 0.3362, 0.7183, 0.3282, 0.7199, 0.1718, 0.7199, 0.1638, 0.7183, 0.1595, 0.7155, 0.1567, 0.7112, 0.1551, 0.7032, 0.3433, 0.7112, 0.3405, 0.7155, 0.3405, 0.7155, 0.3433, 0.7112, 0.1551, 0.5468, 0.1567, 0.5388, 0.1567, 0.5388, 0.1551, 0.5468, 0.1718, 0.7199, 0.1638, 0.7183, 0.1638, 0.7183, 0.1718, 0.7199, 0.3449, 0.7032, 0.3433, 0.7112, 0.3433, 0.7112, 0.3449, 0.7032, 0.3433, 0.5388, 0.3449, 0.5468, 0.3449, 0.5468, 0.3433, 0.5388, 0.1638, 0.7183, 0.1595, 0.7155, 0.1595, 0.7155, 0.1638, 0.7183, 0.1551, 0.7032, 0.1551, 0.5468, 0.1551, 0.5468, 0.1551, 0.7032, 0.3405, 0.5345, 0.3433, 0.5388, 0.3433, 0.5388, 0.3405, 0.5345, 0.1595, 0.7155, 0.1567, 0.7112, 0.1567, 0.7112, 0.1595, 0.7155, 0.1718, 0.5301, 0.3282, 0.5301, 0.3282, 0.5301, 0.1718, 0.5301, 0.3362, 0.5317, 0.3405, 0.5345, 0.3405, 0.5345, 0.3362, 0.5317, 0.1567, 0.7112, 0.1551, 0.7032, 0.1551, 0.7032, 0.1567, 0.7112, 0.3449, 0.5468, 0.3449, 0.7032, 0.3449, 0.7032, 0.3449, 0.5468, 0.3282, 0.5301, 0.3362, 0.5317, 0.3362, 0.5317, 0.3282, 0.5301, 0.1638, 0.5317, 0.1718, 0.5301, 0.1718, 0.5301, 0.1638, 0.5317, 0.3282, 0.7199, 0.1718, 0.7199, 0.1718, 0.7199, 0.3282, 0.7199, 0.3362, 0.7183, 0.3282, 0.7199, 0.3282, 0.7199, 0.3362, 0.7183, 0.1595, 0.5345, 0.1638, 0.5317, 0.1638, 0.5317, 0.1595, 0.5345, 0.3405, 0.7155, 0.3362, 0.7183, 0.3362, 0.7183, 0.3405, 0.7155])
me_cube_006.update()
me_cube_007 = bpy.data.meshes.new('Cube.007')
me_cube_007.from_pydata([(-0.6258, -0.7593, -1.0), (-0.7593, -0.6258, -1.0), (-0.6897, -0.7466, -1.0), (-0.7238, -0.7238, -1.0), (-0.7466, -0.6897, -1.0), (-1.0, -0.6495, 1.0), (-0.6495, -1.0, 1.0), (-0.9733, -0.7836, 1.0), (-0.8973, -0.8973, 1.0), (-0.7836, -0.9733, 1.0), (-0.7593, 0.6258, -1.0), (-0.6258, 0.7593, -1.0), (-0.7466, 0.6897, -1.0), (-0.7238, 0.7238, -1.0), (-0.6897, 0.7466, -1.0), (-0.6495, 1.0, 1.0), (-1.0, 0.6495, 1.0), (-0.7836, 0.9733, 1.0), (-0.8973, 0.8973, 1.0), (-0.9733, 0.7836, 1.0), (0.7593, -0.6258, -1.0), (0.6258, -0.7593, -1.0), (0.7466, -0.6897, -1.0), (0.7238, -0.7238, -1.0), (0.6897, -0.7466, -1.0), (0.6495, -1.0, 1.0), (1.0, -0.6495, 1.0), (0.7836, -0.9733, 1.0), (0.8973, -0.8973, 1.0), (0.9733, -0.7836, 1.0), (0.6258, 0.7593, -1.0), (0.7593, 0.6258, -1.0), (0.6897, 0.7466, -1.0), (0.7238, 0.7238, -1.0), (0.7466, 0.6897, -1.0), (1.0, 0.6495, 1.0), (0.6495, 1.0, 1.0), (0.9733, 0.7836, 1.0), (0.8973, 0.8973, 1.0), (0.7836, 0.9733, 1.0), (-0.7836, -0.9733, -1.0), (-0.6495, -1.0, -1.0), (-0.8973, -0.8973, -1.0), (-0.9733, -0.7836, -1.0), (-1.0, -0.6495, -1.0), (-0.6495, 1.0, -1.0), (-0.7836, 0.9733, -1.0), (-0.8973, 0.8973, -1.0), (-0.9733, 0.7836, -1.0), (-1.0, 0.6495, -1.0), (1.0, 0.6495, -1.0), (0.9733, 0.7836, -1.0), (0.8973, 0.8973, -1.0), (0.7836, 0.9733, -1.0), (0.6495, 1.0, -1.0), (0.6495, -1.0, -1.0), (0.7836, -0.9733, -1.0), (0.8973, -0.8973, -1.0), (0.9733, -0.7836, -1.0), (1.0, -0.6495, -1.0), (-0.4671, -0.5056, -1.14), (-0.4238, -0.5142, -1.14), (-0.4902, -0.4902, -1.14), (-0.5056, -0.4671, -1.14), (-0.5142, -0.4238, -1.14), (-0.4238, 0.5142, -1.14), (-0.4671, 0.5056, -1.14), (-0.4902, 0.4902, -1.14), (-0.5056, 0.4671, -1.14), (-0.5142, 0.4238, -1.14), (0.5142, 0.4238, -1.14), (0.5056, 0.4671, -1.14), (0.4902, 0.4902, -1.14), (0.4671, 0.5056, -1.14), (0.4238, 0.5142, -1.14), (0.4238, -0.5142, -1.14), (0.4671, -0.5056, -1.14), (0.4902, -0.4902, -1.14), (0.5056, -0.4671, -1.14), (0.5142, -0.4238, -1.14), (-1.114, -1.206, -1.191), (-1.011, -1.227, -1.191), (-1.169, -1.169, -1.191), (-1.206, -1.114, -1.191), (-1.227, -1.011, -1.191), (-1.011, 1.227, -1.191), (-1.114, 1.206, -1.191), (-1.169, 1.169, -1.191), (-1.206, 1.114, -1.191), (-1.227, 1.011, -1.191), (1.227, 1.011, -1.191), (1.206, 1.114, -1.191), (1.169, 1.169, -1.191), (1.114, 1.206, -1.191), (1.011, 1.227, -1.191), (1.011, -1.227, -1.191), (1.114, -1.206, -1.191), (1.169, -1.169, -1.191), (1.206, -1.114, -1.191), (1.227, -1.011, -1.191)], [], [(55, 25, 6, 41), (50, 35, 26, 59), (35, 37, 38, 39, 36, 15, 17, 18, 19, 16, 5, 7, 8, 9, 6, 25, 27, 28, 29, 26), (44, 5, 16, 49), (45, 15, 36, 54), (41, 6, 9, 40), (40, 9, 8, 42), (42, 8, 7, 43), (43, 7, 5, 44), (15, 45, 46, 17), (17, 46, 47, 18), (18, 47, 48, 19), (19, 48, 49, 16), (35, 50, 51, 37), (37, 51, 52, 38), (38, 52, 53, 39), (39, 53, 54, 36), (25, 55, 56, 27), (27, 56, 57, 28), (28, 57, 58, 29), (29, 58, 59, 26), (22, 23, 77, 78), (2, 0, 41, 40), (3, 2, 40, 42), (4, 3, 42, 43), (1, 4, 43, 44), (11, 14, 46, 45), (14, 13, 47, 46), (13, 12, 48, 47), (12, 10, 49, 48), (31, 34, 51, 50), (34, 33, 52, 51), (33, 32, 53, 52), (32, 30, 54, 53), (21, 24, 56, 55), (24, 23, 57, 56), (23, 22, 58, 57), (22, 20, 59, 58), (10, 1, 44, 49), (30, 11, 45, 54), (20, 31, 50, 59), (0, 21, 55, 41), (68, 67, 87, 88), (10, 12, 68, 69), (0, 2, 60, 61), (20, 22, 78, 79), (34, 31, 70, 71), (2, 3, 62, 60), (1, 10, 69, 64), (33, 34, 71, 72), (3, 4, 63, 62), (11, 30, 74, 65), (32, 33, 72, 73), (4, 1, 64, 63), (31, 20, 79, 70), (30, 32, 73, 74), (14, 11, 65, 66), (21, 0, 61, 75), (24, 21, 75, 76), (13, 14, 66, 67), (23, 24, 76, 77), (12, 13, 67, 68), (89, 88, 87, 86, 85, 94, 93, 92, 91, 90, 99, 98, 97, 96, 95, 81, 80, 82, 83, 84), (78, 77, 97, 98), (69, 68, 88, 89), (61, 60, 80, 81), (79, 78, 98, 99), (71, 70, 90, 91), (60, 62, 82, 80), (64, 69, 89, 84), (72, 71, 91, 92), (62, 63, 83, 82), (65, 74, 94, 85), (73, 72, 92, 93), (63, 64, 84, 83), (70, 79, 99, 90), (74, 73, 93, 94), (66, 65, 85, 86), (75, 61, 81, 95), (76, 75, 95, 96), (67, 66, 86, 87), (77, 76, 96, 97)])
_uv = me_cube_007.uv_layers.new(name='UVMap')
_uv.uv.foreach_set('vector', [0.375, 0.7938, 0.625, 0.7938, 0.625, 0.9562, 0.375, 0.9562, 0.375, 0.5438, 0.625, 0.5438, 0.625, 0.7062, 0.375, 0.7062, 0.625, 0.5438, 0.6283, 0.527, 0.6378, 0.5128, 0.652, 0.5033, 0.6688, 0.5, 0.8312, 0.5, 0.848, 0.5033, 0.8622, 0.5128, 0.8717, 0.527, 0.875, 0.5438, 0.875, 0.7062, 0.8717, 0.723, 0.8622, 0.7372, 0.848, 0.7467, 0.8312, 0.75, 0.6688, 0.75, 0.652, 0.7467, 0.6378, 0.7372, 0.6283, 0.723, 0.625, 0.7062, 0.375, 0.04381, 0.625, 0.04381, 0.625, 0.2062, 0.375, 0.2062, 0.375, 0.2938, 0.625, 0.2938, 0.625, 0.4562, 0.375, 0.4562, 0.375, 0.9562, 0.625, 0.9562, 0.625, 0.973, 0.375, 0.973, 0.375, 0.973, 0.625, 0.973, 0.625, 1.0, 0.375, 1.0, 0.375, 0.0, 0.625, 0.0, 0.625, 0.02704, 0.375, 0.02704, 0.375, 0.02704, 0.625, 0.02704, 0.625, 0.04381, 0.375, 0.04381, 0.625, 0.2938, 0.375, 0.2938, 0.375, 0.277, 0.625, 0.277, 0.625, 0.277, 0.375, 0.277, 0.375, 0.25, 0.625, 0.25, 0.625, 0.25, 0.375, 0.25, 0.375, 0.223, 0.625, 0.223, 0.625, 0.223, 0.375, 0.223, 0.375, 0.2062, 0.625, 0.2062, 0.625, 0.5438, 0.375, 0.5438, 0.375, 0.527, 0.625, 0.527, 0.625, 0.527, 0.375, 0.527, 0.375, 0.5, 0.625, 0.5, 0.625, 0.5, 0.375, 0.5, 0.375, 0.473, 0.625, 0.473, 0.625, 0.473, 0.375, 0.473, 0.375, 0.4562, 0.625, 0.4562, 0.625, 0.7938, 0.375, 0.7938, 0.375, 0.777, 0.625, 0.777, 0.625, 0.777, 0.375, 0.777, 0.375, 0.75, 0.625, 0.75, 0.625, 0.75, 0.375, 0.75, 0.375, 0.723, 0.625, 0.723, 0.625, 0.723, 0.375, 0.723, 0.375, 0.7062, 0.625, 0.7062, 0.3433, 0.7112, 0.3405, 0.7155, 0.3405, 0.7155, 0.3433, 0.7112, 0.1638, 0.7183, 0.1718, 0.7199, 0.1688, 0.75, 0.152, 0.7467, 0.1595, 0.7155, 0.1638, 0.7183, 0.152, 0.7467, 0.1378, 0.7372, 0.1567, 0.7112, 0.1595, 0.7155, 0.1378, 0.7372, 0.1283, 0.723, 0.1551, 0.7032, 0.1567, 0.7112, 0.1283, 0.723, 0.125, 0.7062, 0.1718, 0.5301, 0.1638, 0.5317, 0.152, 0.5033, 0.1688, 0.5, 0.1638, 0.5317, 0.1595, 0.5345, 0.1378, 0.5128, 0.152, 0.5033, 0.1595, 0.5345, 0.1567, 0.5388, 0.1283, 0.527, 0.1378, 0.5128, 0.1567, 0.5388, 0.1551, 0.5468, 0.125, 0.5438, 0.1283, 0.527, 0.3449, 0.5468, 0.3433, 0.5388, 0.3717, 0.527, 0.375, 0.5438, 0.3433, 0.5388, 0.3405, 0.5345, 0.3622, 0.5128, 0.3717, 0.527, 0.3405, 0.5345, 0.3362, 0.5317, 0.348, 0.5033, 0.3622, 0.5128, 0.3362, 0.5317, 0.3282, 0.5301, 0.3312, 0.5, 0.348, 0.5033, 0.3282, 0.7199, 0.3362, 0.7183, 0.348, 0.7467, 0.3312, 0.75, 0.3362, 0.7183, 0.3405, 0.7155, 0.3622, 0.7372, 0.348, 0.7467, 0.3405, 0.7155, 0.3433, 0.7112, 0.3717, 0.723, 0.3622, 0.7372, 0.3433, 0.7112, 0.3449, 0.7032, 0.375, 0.7062, 0.3717, 0.723, 0.1551, 0.5468, 0.1551, 0.7032, 0.125, 0.7062, 0.125, 0.5438, 0.3282, 0.5301, 0.1718, 0.5301, 0.1688, 0.5, 0.3312, 0.5, 0.3449, 0.7032, 0.3449, 0.5468, 0.375, 0.5438, 0.375, 0.7062, 0.1718, 0.7199, 0.3282, 0.7199, 0.3312, 0.75, 0.1688, 0.75, 0.1567, 0.5388, 0.1595, 0.5345, 0.1595, 0.5345, 0.1567, 0.5388, 0.1551, 0.5468, 0.1567, 0.5388, 0.1567, 0.5388, 0.1551, 0.5468, 0.1718, 0.7199, 0.1638, 0.7183, 0.1638, 0.7183, 0.1718, 0.7199, 0.3449, 0.7032, 0.3433, 0.7112, 0.3433, 0.7112, 0.3449, 0.7032, 0.3433, 0.5388, 0.3449, 0.5468, 0.3449, 0.5468, 0.3433, 0.5388, 0.1638, 0.7183, 0.1595, 0.7155, 0.1595, 0.7155, 0.1638, 0.7183, 0.1551, 0.7032, 0.1551, 0.5468, 0.1551, 0.5468, 0.1551, 0.7032, 0.3405, 0.5345, 0.3433, 0.5388, 0.3433, 0.5388, 0.3405, 0.5345, 0.1595, 0.7155, 0.1567, 0.7112, 0.1567, 0.7112, 0.1595, 0.7155, 0.1718, 0.5301, 0.3282, 0.5301, 0.3282, 0.5301, 0.1718, 0.5301, 0.3362, 0.5317, 0.3405, 0.5345, 0.3405, 0.5345, 0.3362, 0.5317, 0.1567, 0.7112, 0.1551, 0.7032, 0.1551, 0.7032, 0.1567, 0.7112, 0.3449, 0.5468, 0.3449, 0.7032, 0.3449, 0.7032, 0.3449, 0.5468, 0.3282, 0.5301, 0.3362, 0.5317, 0.3362, 0.5317, 0.3282, 0.5301, 0.1638, 0.5317, 0.1718, 0.5301, 0.1718, 0.5301, 0.1638, 0.5317, 0.3282, 0.7199, 0.1718, 0.7199, 0.1718, 0.7199, 0.3282, 0.7199, 0.3362, 0.7183, 0.3282, 0.7199, 0.3282, 0.7199, 0.3362, 0.7183, 0.1595, 0.5345, 0.1638, 0.5317, 0.1638, 0.5317, 0.1595, 0.5345, 0.3405, 0.7155, 0.3362, 0.7183, 0.3362, 0.7183, 0.3405, 0.7155, 0.1567, 0.5388, 0.1595, 0.5345, 0.1595, 0.5345, 0.1567, 0.5388, 0.1551, 0.5468, 0.1567, 0.5388, 0.1595, 0.5345, 0.1638, 0.5317, 0.1718, 0.5301, 0.3282, 0.5301, 0.3362, 0.5317, 0.3405, 0.5345, 0.3433, 0.5388, 0.3449, 0.5468, 0.3449, 0.7032, 0.3433, 0.7112, 0.3405, 0.7155, 0.3362, 0.7183, 0.3282, 0.7199, 0.1718, 0.7199, 0.1638, 0.7183, 0.1595, 0.7155, 0.1567, 0.7112, 0.1551, 0.7032, 0.3433, 0.7112, 0.3405, 0.7155, 0.3405, 0.7155, 0.3433, 0.7112, 0.1551, 0.5468, 0.1567, 0.5388, 0.1567, 0.5388, 0.1551, 0.5468, 0.1718, 0.7199, 0.1638, 0.7183, 0.1638, 0.7183, 0.1718, 0.7199, 0.3449, 0.7032, 0.3433, 0.7112, 0.3433, 0.7112, 0.3449, 0.7032, 0.3433, 0.5388, 0.3449, 0.5468, 0.3449, 0.5468, 0.3433, 0.5388, 0.1638, 0.7183, 0.1595, 0.7155, 0.1595, 0.7155, 0.1638, 0.7183, 0.1551, 0.7032, 0.1551, 0.5468, 0.1551, 0.5468, 0.1551, 0.7032, 0.3405, 0.5345, 0.3433, 0.5388, 0.3433, 0.5388, 0.3405, 0.5345, 0.1595, 0.7155, 0.1567, 0.7112, 0.1567, 0.7112, 0.1595, 0.7155, 0.1718, 0.5301, 0.3282, 0.5301, 0.3282, 0.5301, 0.1718, 0.5301, 0.3362, 0.5317, 0.3405, 0.5345, 0.3405, 0.5345, 0.3362, 0.5317, 0.1567, 0.7112, 0.1551, 0.7032, 0.1551, 0.7032, 0.1567, 0.7112, 0.3449, 0.5468, 0.3449, 0.7032, 0.3449, 0.7032, 0.3449, 0.5468, 0.3282, 0.5301, 0.3362, 0.5317, 0.3362, 0.5317, 0.3282, 0.5301, 0.1638, 0.5317, 0.1718, 0.5301, 0.1718, 0.5301, 0.1638, 0.5317, 0.3282, 0.7199, 0.1718, 0.7199, 0.1718, 0.7199, 0.3282, 0.7199, 0.3362, 0.7183, 0.3282, 0.7199, 0.3282, 0.7199, 0.3362, 0.7183, 0.1595, 0.5345, 0.1638, 0.5317, 0.1638, 0.5317, 0.1595, 0.5345, 0.3405, 0.7155, 0.3362, 0.7183, 0.3362, 0.7183, 0.3405, 0.7155])
me_cube_007.update()
me_plane_001 = bpy.data.meshes.new('Plane.001')
me_plane_001.from_pydata([(-0.06828, -1.0, 0.0), (-0.06828, 1.0, 0.0), (0.3163, 0.2866, 1.267), (0.2977, 0.2868, 1.27), (-0.6843, -1.0, 0.0), (-1.0, -0.6843, 0.0), (-0.8051, -0.976, 0.0), (-0.9075, -0.9075, 0.0), (-0.976, -0.8051, 0.0), (-1.0, 0.6843, 0.0), (-0.6843, 1.0, 0.0), (-0.976, 0.8051, 0.0), (-0.9075, 0.9075, 0.0), (-0.8051, 0.976, 0.0), (-0.6843, 1.0, -0.01493), (-1.0, 0.6843, -0.01493), (-0.8051, 0.976, -0.01493), (-0.9075, 0.9075, -0.01493), (-0.976, 0.8051, -0.01493), (-1.0, -0.6843, -0.01493), (-0.6843, -1.0, -0.01493), (-0.976, -0.8051, -0.01493), (-0.9075, -0.9075, -0.01493), (-0.8051, -0.976, -0.01493), (0.08481, 0.4279, 0.4815), (0.05451, 0.56, 0.3766), (-0.06043, -1.009, 0.005857), (-0.0525, 0.9911, 0.006424), (0.3024, 0.2239, 1.286), (0.3208, 0.2237, 1.283), (-0.09054, -1.009, 0.01048), (0.02343, 0.6985, 0.2689), (-0.008021, 0.8329, 0.16), (-0.08262, 0.9913, 0.01105), (0.25, -0.129, 1.052), (0.1147, -0.7886, 0.5995), (0.2488, -0.1895, 1.048), (0.2457, -0.2516, 1.038), (0.2406, -0.3143, 1.022), (0.2338, -0.3768, 0.9997), (0.2253, -0.4381, 0.9715), (0.2152, -0.4974, 0.9378), (0.2036, -0.5537, 0.8992), (0.1908, -0.6063, 0.8562), (0.1769, -0.6543, 0.8095), (0.1621, -0.6972, 0.7597), (0.1467, -0.7342, 0.7076), (0.1308, -0.7648, 0.6539), (0.1209, 0.7657, 0.5999), (0.2509, 0.1023, 1.052), (0.1368, 0.7415, 0.6544), (0.1524, 0.7104, 0.708), (0.1676, 0.6729, 0.7601), (0.182, 0.6297, 0.8099), (0.1955, 0.5812, 0.8565), (0.2079, 0.5283, 0.8995), (0.219, 0.4716, 0.9381), (0.2287, 0.4121, 0.9717), (0.2367, 0.3505, 0.9999), (0.243, 0.2878, 1.022), (0.2476, 0.225, 1.039), (0.2502, 0.1628, 1.048), (0.09131, -0.7884, 0.603), (0.2317, -0.1288, 1.054), (0.108, -0.7646, 0.6574), (0.1245, -0.734, 0.711), (0.1405, -0.697, 0.763), (0.1559, -0.6541, 0.8127), (0.1703, -0.6061, 0.8594), (0.1836, -0.5535, 0.9023), (0.1956, -0.4972, 0.9408), (0.2061, -0.4379, 0.9744), (0.2149, -0.3766, 1.003), (0.222, -0.3142, 1.025), (0.2272, -0.2514, 1.041), (0.2305, -0.1893, 1.051), (0.2326, 0.1024, 1.054), (0.09746, 0.766, 0.6035), (0.2319, 0.163, 1.051), (0.2291, 0.2251, 1.041), (0.2244, 0.288, 1.025), (0.2178, 0.3507, 1.003), (0.2095, 0.4123, 0.9746), (0.1994, 0.4718, 0.9411), (0.1879, 0.5285, 0.9026), (0.175, 0.5814, 0.8597), (0.161, 0.6299, 0.8131), (0.146, 0.6731, 0.7634), (0.1302, 0.7106, 0.7114), (0.114, 0.7417, 0.6579), (0.1138, 0.305, 0.5818), (0.1409, 0.1937, 0.6757), (0.1658, 0.09633, 0.7617), (0.188, 0.0146, 0.8384), (0.2072, -0.05014, 0.9047), (0.2232, -0.09701, 0.9597), (0.2357, -0.1256, 1.003), (0.2446, -0.1361, 1.033), (-0.0939, -1.005, 0.007713), (-0.08858, -1.009, 0.01018), (-0.09376, -1.006, 0.008087), (-0.09355, -1.006, 0.008446), (-0.09329, -1.007, 0.008784), (-0.09297, -1.007, 0.009097), (-0.0926, -1.007, 0.009379), (-0.09218, -1.008, 0.009628), (-0.09173, -1.008, 0.009839), (-0.09124, -1.008, 0.01001), (-0.09073, -1.008, 0.01014), (-0.0902, -1.008, 0.01022), (-0.08966, -1.009, 0.01025), (-0.08912, -1.009, 0.01024), (-0.086, 0.9882, 0.008278), (-0.08066, 0.9913, 0.01075), (-0.08586, 0.9885, 0.008652), (-0.08565, 0.9889, 0.009011), (-0.08538, 0.9893, 0.00935), (-0.08506, 0.9896, 0.009662), (-0.08468, 0.99, 0.009945), (-0.08427, 0.9903, 0.01019), (-0.08381, 0.9905, 0.0104), (-0.08332, 0.9908, 0.01057), (-0.08281, 0.991, 0.0107), (-0.08228, 0.9911, 0.01078), (-0.08174, 0.9912, 0.01082), (-0.08119, 0.9913, 0.01081), (-0.09639, -1.005, -0.000595), (-0.09295, -1.009, -0.004414), (-0.09647, -1.006, -0.000979), (-0.09649, -1.006, -0.001367), (-0.09644, -1.006, -0.001754), (-0.09633, -1.007, -0.002134), (-0.09615, -1.007, -0.002501), (-0.09592, -1.007, -0.00285), (-0.09562, -1.008, -0.003176), (-0.09528, -1.008, -0.003474), (-0.09488, -1.008, -0.00374), (-0.09445, -1.008, -0.00397), (-0.09398, -1.008, -0.004161), (-0.09348, -1.009, -0.00431), (-0.08849, 0.9882, -3.003e-05), (-0.08503, 0.9914, -0.003847), (-0.08857, 0.9886, -0.0004138), (-0.08859, 0.989, -0.0008018), (-0.08854, 0.9893, -0.001188), (-0.08842, 0.9897, -0.001568), (-0.08824, 0.99, -0.001935), (-0.088, 0.9903, -0.002284), (-0.08771, 0.9906, -0.00261), (-0.08736, 0.9908, -0.002908), (-0.08696, 0.991, -0.003174), (-0.08653, 0.9912, -0.003404), (-0.08605, 0.9913, -0.003594), (-0.08555, 0.9914, -0.003743), (-0.09336, 1.0, -0.01493), (-0.06828, 1.0, 0.0), (-0.08376, 1.0, -0.01379), (-0.07563, 1.0, -0.01056), (-0.07019, 1.0, -0.005713), (-0.06828, -1.0, 0.0), (-0.09336, -1.0, -0.01493), (-0.07019, -1.0, -0.005713), (-0.07563, -1.0, -0.01056), (-0.08376, -1.0, -0.01379), (-0.06043, -1.009, 0.005857), (-0.08959, -1.009, -0.004931), (-0.06399, -1.009, 0.0005613), (-0.07078, -1.009, -0.003348), (-0.07977, -1.009, -0.005277), (-0.08167, 0.9914, -0.004364), (-0.0525, 0.9911, 0.006424), (-0.07185, 0.9913, -0.00471), (-0.06286, 0.9912, -0.002782), (-0.05606, 0.9911, 0.001128), (0.2911, 0.3494, 1.247), (0.31, 0.3493, 1.245), (0.3005, -0.2527, 1.286), (0.3189, -0.2529, 1.283), (0.3139, -0.3156, 1.267), (0.2953, -0.3154, 1.27), (0.3071, -0.3781, 1.244), (0.2882, -0.3779, 1.247)], [], [(165, 169, 141, 127), (1, 10, 14, 154, 156, 157, 158, 155), (0, 1, 155, 159), (4, 0, 159, 161, 162, 163, 160, 20), (4, 6, 7, 8, 5, 9, 11, 12, 13, 10, 1, 0), (9, 15, 18, 11), (11, 18, 17, 12), (12, 17, 16, 13), (13, 16, 14, 10), (19, 5, 8, 21), (21, 8, 7, 22), (22, 7, 6, 23), (23, 6, 4, 20), (9, 5, 19, 15), (30, 62, 64, 65, 66, 67, 68, 69, 70, 71, 72, 73, 74, 75, 63, 76, 78, 79, 80, 81, 82, 83, 84, 85, 86, 87, 88, 89, 77, 33), (112, 98, 126, 140), (99, 26, 164, 166, 167, 168, 165, 127), (26, 27, 170, 164), (28, 29, 2, 3), (27, 113, 141, 169, 171, 172, 173, 170), (48, 50, 32, 27), (34, 49, 76, 63), (27, 26, 30, 33), (48, 27, 33, 77), (76, 49, 61, 78), (78, 61, 60, 79), (59, 58, 175, 2), (74, 73, 179, 176), (81, 58, 57, 82), (82, 57, 56, 83), (83, 56, 55, 84), (84, 55, 54, 85), (85, 54, 53, 86), (86, 53, 52, 87), (87, 52, 51, 88), (88, 51, 50, 89), (89, 50, 48, 77), (34, 63, 75, 36), (36, 75, 74, 37), (80, 79, 28, 3), (73, 72, 181, 179), (39, 72, 71, 40), (40, 71, 70, 41), (41, 70, 69, 42), (42, 69, 68, 43), (43, 68, 67, 44), (44, 67, 66, 45), (45, 66, 65, 46), (46, 65, 64, 47), (47, 64, 62, 35), (26, 35, 62, 30), (50, 51, 31, 32), (51, 52, 25, 31), (52, 53, 24, 25), (53, 54, 90, 24), (54, 55, 91, 90), (55, 56, 92, 91), (56, 57, 93, 92), (57, 58, 94, 93), (58, 59, 95, 94), (59, 60, 96, 95), (60, 61, 97, 96), (61, 49, 34, 97), (27, 32, 35, 26), (32, 31, 47, 35), (31, 25, 46, 47), (25, 24, 45, 46), (24, 90, 44, 45), (90, 91, 43, 44), (91, 92, 42, 43), (92, 93, 41, 42), (93, 94, 40, 41), (94, 95, 39, 40), (95, 96, 38, 39), (96, 97, 37, 38), (97, 34, 36, 37), (98, 112, 114, 100), (100, 114, 115, 101), (101, 115, 116, 102), (102, 116, 117, 103), (103, 117, 118, 104), (104, 118, 119, 105), (105, 119, 120, 106), (106, 120, 121, 107), (107, 121, 122, 108), (108, 122, 123, 109), (109, 123, 124, 110), (110, 124, 125, 111), (111, 125, 113, 99), (127, 141, 153, 139), (139, 153, 152, 138), (138, 152, 151, 137), (137, 151, 150, 136), (136, 150, 149, 135), (135, 149, 148, 134), (134, 148, 147, 133), (133, 147, 146, 132), (132, 146, 145, 131), (131, 145, 144, 130), (130, 144, 143, 129), (129, 143, 142, 128), (128, 142, 140, 126), (126, 98, 100, 128), (128, 100, 101, 129), (129, 101, 102, 130), (130, 102, 103, 131), (131, 103, 104, 132), (132, 104, 105, 133), (133, 105, 106, 134), (134, 106, 107, 135), (135, 107, 108, 136), (136, 108, 109, 137), (137, 109, 110, 138), (138, 110, 111, 139), (139, 111, 99, 127), (112, 140, 142, 114), (114, 142, 143, 115), (115, 143, 144, 116), (116, 144, 145, 117), (117, 145, 146, 118), (118, 146, 147, 119), (119, 147, 148, 120), (120, 148, 149, 121), (121, 149, 150, 122), (122, 150, 151, 123), (123, 151, 152, 124), (124, 152, 153, 125), (125, 153, 141, 113), (99, 113, 27, 26), (159, 155, 158, 161), (161, 158, 157, 162), (162, 157, 156, 163), (163, 156, 154, 160), (164, 170, 173, 166), (166, 173, 172, 167), (167, 172, 171, 168), (168, 171, 169, 165), (19, 21, 22, 23, 20, 160, 154, 14, 16, 17, 18, 15), (3, 2, 175, 174), (177, 176, 179, 178), (178, 179, 181, 180), (72, 39, 180, 181), (60, 59, 2, 29), (58, 81, 174, 175), (37, 74, 176, 177), (39, 38, 178, 180), (79, 60, 29, 28), (38, 37, 177, 178), (81, 80, 3, 174)])
_uv = me_plane_001.uv_layers.new(name='UVMap')
_uv.uv.foreach_set('vector', [0.4659, 0.0, 0.4659, 1.0, 0.4659, 1.0, 0.4659, 0.0, 0.4659, 1.0, 0.1578, 1.0, 0.1578, 1.0, 0.4533, 1.0, 0.4581, 1.0, 0.4646, 1.0, 0.4655, 1.0, 0.4659, 1.0, 0.4659, 0.0, 0.4659, 1.0, 0.4659, 1.0, 0.4659, 0.0, 0.1578, 0.0, 0.4659, 0.0, 0.4659, 0.0, 0.4655, 0.0, 0.4646, 0.0, 0.4581, 0.0, 0.4533, 0.0, 0.1578, 0.0, 0.1578, 0.0, 0.09744, 0.004005, 0.01541, 0.01541, 0.004005, 0.09744, 0.0, 0.1578, 0.0, 0.8422, 0.004005, 0.9026, 0.01541, 0.9846, 0.09744, 0.996, 0.1578, 1.0, 0.4659, 1.0, 0.4659, 0.0, 0.0, 0.8422, 0.0, 0.8422, 0.004005, 0.9026, 0.004005, 0.9026, 0.004005, 0.9026, 0.004005, 0.9026, 0.01541, 0.9846, 0.01541, 0.9846, 0.01541, 0.9846, 0.01541, 0.9846, 0.09744, 0.996, 0.09744, 0.996, 0.09744, 0.996, 0.09744, 0.996, 0.1578, 1.0, 0.1578, 1.0, 0.0, 0.1578, 0.0, 0.1578, 0.004005, 0.09744, 0.004005, 0.09744, 0.004005, 0.09744, 0.004005, 0.09744, 0.01541, 0.01541, 0.01541, 0.01541, 0.01541, 0.01541, 0.01541, 0.01541, 0.09744, 0.004005, 0.09744, 0.004005, 0.09744, 0.004005, 0.09744, 0.004005, 0.1578, 0.0, 0.1578, 0.0, 0.0, 0.8422, 0.0, 0.1578, 0.0, 0.1578, 0.0, 0.8422, 0.4659, 0.0, 0.7691, 0.0, 0.7969, 0.002183, 0.8244, 0.008793, 0.851, 0.01993, 0.8764, 0.03576, 0.9003, 0.05673, 0.9222, 0.0838, 0.9419, 0.1181, 0.9591, 0.1592, 0.9736, 0.2053, 0.985, 0.2542, 0.9933, 0.3046, 0.9983, 0.3552, 1.0, 0.4048, 1.0, 0.5952, 0.9983, 0.6448, 0.9933, 0.6954, 0.985, 0.7458, 0.9736, 0.7947, 0.9591, 0.8408, 0.9419, 0.8819, 0.9222, 0.9162, 0.9003, 0.9433, 0.8764, 0.9642, 0.851, 0.9801, 0.8244, 0.9912, 0.7969, 0.9978, 0.7691, 1.0, 0.4659, 1.0, 0.0, 0.0, 0.0, 0.0, 0.0, 0.0, 0.0, 0.0, 0.0, 0.0, 0.0, 0.0, 0.0, 0.0, 0.0, 0.0, 0.0, 0.0, 0.0, 0.0, 0.0, 0.0, 0.0, 0.0, 0.4659, 0.0, 0.4659, 1.0, 0.4659, 1.0, 0.4659, 0.0, 0.0, 0.0, 0.0, 0.0, 0.0, 0.0, 0.0, 0.0, 0.0, 0.0, 0.0, 0.0, 0.0, 0.0, 0.0, 0.0, 0.0, 0.0, 0.0, 0.0, 0.0, 0.0, 0.0, 0.0, 0.0, 0.0, 0.0, 0.0, 0.0, 0.0, 0.0, 0.0, 0.0, 0.0, 0.0, 0.0, 0.0, 0.0, 0.0, 0.0, 0.4659, 1.0, 0.4659, 0.0, 0.4659, 0.0, 0.4659, 1.0, 0.0, 0.0, 0.0, 0.0, 0.0, 0.0, 0.0, 0.0, 0.0, 0.0, 0.0, 0.0, 0.0, 0.0, 0.0, 0.0, 0.0, 0.0, 0.0, 0.0, 0.0, 0.0, 0.0, 0.0, 0.0, 0.0, 0.0, 0.0, 0.0, 0.0, 0.0, 0.0, 0.9933, 0.3046, 0.985, 0.2542, 0.985, 0.2542, 0.9933, 0.3046, 0.0, 0.0, 0.0, 0.0, 0.0, 0.0, 0.0, 0.0, 0.0, 0.0, 0.0, 0.0, 0.0, 0.0, 0.0, 0.0, 0.0, 0.0, 0.0, 0.0, 0.0, 0.0, 0.0, 0.0, 0.0, 0.0, 0.0, 0.0, 0.0, 0.0, 0.0, 0.0, 0.0, 0.0, 0.0, 0.0, 0.0, 0.0, 0.0, 0.0, 0.0, 0.0, 0.0, 0.0, 0.0, 0.0, 0.0, 0.0, 0.0, 0.0, 0.0, 0.0, 0.0, 0.0, 0.0, 0.0, 0.0, 0.0, 0.0, 0.0, 0.0, 0.0, 0.0, 0.0, 0.0, 0.0, 0.0, 0.0, 0.0, 0.0, 0.0, 0.0, 0.0, 0.0, 0.0, 0.0, 0.0, 0.0, 0.0, 0.0, 0.0, 0.0, 0.0, 0.0, 0.0, 0.0, 0.0, 0.0, 0.985, 0.7458, 0.9933, 0.6954, 0.9933, 0.6954, 0.985, 0.7458, 0.985, 0.2542, 0.9736, 0.2053, 0.9736, 0.2053, 0.985, 0.2542, 0.0, 0.0, 0.0, 0.0, 0.0, 0.0, 0.0, 0.0, 0.0, 0.0, 0.0, 0.0, 0.0, 0.0, 0.0, 0.0, 0.0, 0.0, 0.0, 0.0, 0.0, 0.0, 0.0, 0.0, 0.0, 0.0, 0.0, 0.0, 0.0, 0.0, 0.0, 0.0, 0.0, 0.0, 0.0, 0.0, 0.0, 0.0, 0.0, 0.0, 0.0, 0.0, 0.0, 0.0, 0.0, 0.0, 0.0, 0.0, 0.0, 0.0, 0.0, 0.0, 0.0, 0.0, 0.0, 0.0, 0.0, 0.0, 0.0, 0.0, 0.0, 0.0, 0.0, 0.0, 0.0, 0.0, 0.0, 0.0, 0.0, 0.0, 0.0, 0.0, 0.0, 0.0, 0.0, 0.0, 0.0, 0.0, 0.0, 0.0, 0.0, 0.0, 0.0, 0.0, 0.0, 0.0, 0.0, 0.0, 0.0, 0.0, 0.0, 0.0, 0.0, 0.0, 0.0, 0.0, 0.0, 0.0, 0.0, 0.0, 0.0, 0.0, 0.0, 0.0, 0.0, 0.0, 0.0, 0.0, 0.0, 0.0, 0.0, 0.0, 0.0, 0.0, 0.0, 0.0, 0.0, 0.0, 0.0, 0.0, 0.0, 0.0, 0.0, 0.0, 0.0, 0.0, 0.0, 0.0, 0.0, 0.0, 0.0, 0.0, 0.0, 0.0, 0.0, 0.0, 0.0, 0.0, 0.0, 0.0, 0.0, 0.0, 0.0, 0.0, 0.0, 0.0, 0.0, 0.0, 0.0, 0.0, 0.0, 0.0, 0.0, 0.0, 0.0, 0.0, 0.0, 0.0, 0.0, 0.0, 0.0, 0.0, 0.0, 0.0, 0.0, 0.0, 0.0, 0.0, 0.0, 0.0, 0.0, 0.0, 0.0, 0.0, 0.0, 0.0, 0.4659, 1.0, 0.3349, 0.7189, 0.0, 0.0, 0.4659, 0.0, 0.3349, 0.7189, 0.2592, 0.5564, 0.0, 0.0, 0.0, 0.0, 0.2592, 0.5564, 0.2096, 0.4498, 0.0, 0.0, 0.0, 0.0, 0.2096, 0.4498, 0.1741, 0.3738, 0.0, 0.0, 0.0, 0.0, 0.1741, 0.3738, 0.1473, 0.3161, 0.0, 0.0, 0.0, 0.0, 0.1473, 0.3161, 0.1258, 0.27, 0.0, 0.0, 0.0, 0.0, 0.1258, 0.27, 0.1078, 0.2315, 0.0, 0.0, 0.0, 0.0, 0.1078, 0.2315, 0.09204, 0.1976, 0.0, 0.0, 0.0, 0.0, 0.09204, 0.1976, 0.0774, 0.1661, 0.0, 0.0, 0.0, 0.0, 0.0774, 0.1661, 0.06287, 0.1349, 0.0, 0.0, 0.0, 0.0, 0.06287, 0.1349, 0.04713, 0.1012, 0.0, 0.0, 0.0, 0.0, 0.04713, 0.1012, 0.02791, 0.05991, 0.0, 0.0, 0.0, 0.0, 0.02791, 0.05991, 0.0, 0.0, 0.0, 0.0, 0.0, 0.0, 0.0, 0.0, 0.0, 0.0, 0.0, 0.0, 0.0, 0.0, 0.0, 0.0, 0.0, 0.0, 0.0, 0.0, 0.0, 0.0, 0.0, 0.0, 0.0, 0.0, 0.0, 0.0, 0.0, 0.0, 0.0, 0.0, 0.0, 0.0, 0.0, 0.0, 0.0, 0.0, 0.0, 0.0, 0.0, 0.0, 0.0, 0.0, 0.0, 0.0, 0.0, 0.0, 0.0, 0.0, 0.0, 0.0, 0.0, 0.0, 0.0, 0.0, 0.0, 0.0, 0.02117, 0.0453, 0.02117, 0.0001375, 0.02117, 0.0001375, 0.02117, 0.0453, 0.02714, 0.05814, 0.02714, 0.0001154, 0.02714, 0.0001154, 0.02714, 0.05814, 0.03363, 0.07212, 0.03363, 8.266e-05, 0.03363, 8.266e-05, 0.03363, 0.07212, 0.04055, 0.087, 0.04055, 4.96e-05, 0.04055, 4.96e-05, 0.04055, 0.087, 0.0478, 0.1026, 0.0478, 2.283e-05, 0.0478, 2.283e-05, 0.0478, 0.1026, 0.05526, 0.1186, 0.05526, 5.794e-06, 0.05526, 5.794e-06, 0.05526, 0.1186, 0.06283, 0.1349, 0.06283, 0.0, 0.4659, 0.0, 0.4659, 1.0, 0.4659, 1.0, 0.4659, 1.168e-05, 0.4659, 1.168e-05, 0.4659, 1.0, 0.4659, 1.0, 0.4659, 4.667e-05, 0.4659, 4.667e-05, 0.4659, 1.0, 0.4659, 0.9999, 0.4659, 0.0001044, 0.4659, 0.0001044, 0.4659, 0.9999, 0.4659, 0.9998, 0.4659, 0.0001841, 0.4659, 0.0001841, 0.4659, 0.9998, 0.4659, 0.9997, 0.4659, 0.0002846, 0.4659, 0.0002846, 0.4659, 0.9997, 0.4659, 0.9996, 0.4659, 0.0004043, 0.4659, 0.0004043, 0.4659, 0.9996, 0.4659, 0.9995, 0.4659, 0.0005415, 0.0, 0.0, 0.0, 0.0, 0.0, 0.0, 0.0, 0.0, 0.0, 0.0, 0.0, 0.0, 0.0, 0.0, 0.0, 0.0, 0.0, 0.0, 0.0, 0.0, 0.0, 0.0, 0.0, 0.0, 0.0, 0.0, 0.0, 0.0, 0.0, 0.0, 0.0, 0.0, 0.0, 0.0, 0.0, 0.0, 0.0, 0.0, 0.0, 0.0, 0.0, 0.0, 0.0, 0.0, 0.0, 0.0, 0.0, 0.0, 0.0, 0.0, 0.0, 0.0, 0.0, 0.0, 0.0, 0.0, 0.0, 0.0, 0.0, 0.0, 0.0, 0.0, 0.0, 0.0, 0.0, 0.0, 0.0, 0.0, 0.0, 0.0, 0.0, 0.0, 0.0, 0.0, 0.0, 0.0, 0.0, 0.0, 0.0, 0.0, 0.0, 0.0, 0.0, 0.0, 0.0, 0.0, 0.0, 0.0, 0.0, 0.0, 0.0, 0.0, 0.0, 0.0, 0.0, 0.0, 0.0, 0.0, 0.0, 0.0, 0.0, 0.0, 0.0, 0.0, 0.0, 0.0, 0.0, 0.0, 0.0, 0.0, 0.0, 0.0, 0.0, 0.0, 0.0, 0.0, 0.0, 0.0, 0.0, 0.0, 0.0, 0.0, 0.0, 0.0, 0.0, 0.0, 0.0, 0.0, 0.0, 0.0, 0.0, 0.0, 0.0, 0.0, 0.0, 0.0, 0.0, 0.0, 0.0, 0.0, 0.0, 0.0, 0.0, 0.0, 0.0, 0.0, 0.0, 0.0, 0.0, 0.0, 0.0, 0.0, 0.0, 0.0, 0.0, 0.0, 0.0, 0.0, 0.0, 0.0, 0.0, 0.0, 0.0, 0.0, 0.0, 0.0, 0.0, 0.0, 0.0, 0.0, 0.0, 0.0, 0.0, 0.0, 0.0, 0.0, 0.0, 0.0, 0.0, 0.0, 0.0, 0.0, 0.0, 0.0, 0.0, 0.0, 0.0, 0.0, 0.0, 0.0, 0.0, 0.0, 0.0, 0.0, 0.0, 0.0, 0.0, 0.0, 0.0, 0.0, 0.0, 0.0, 0.0, 0.0, 0.0, 0.0, 0.0, 0.0, 0.0, 0.0, 0.0, 0.0, 0.0, 0.0, 0.0, 0.0, 0.0, 0.0, 0.0, 0.0, 0.0, 0.0, 0.0, 0.0, 0.0, 0.0, 0.0, 0.0, 0.0, 0.0, 0.0, 0.0, 0.0, 0.0, 0.0, 0.0, 0.0, 0.0, 0.0, 0.0, 0.0, 0.0, 0.0, 0.0, 0.0, 0.0, 0.0, 0.0, 0.0, 0.0, 0.0, 0.0, 0.0, 0.0, 0.0, 0.0, 0.06283, 0.0, 0.06283, 0.1349, 0.4659, 1.0, 0.4659, 0.0, 0.4659, 0.0, 0.4659, 1.0, 0.4655, 1.0, 0.4655, 0.0, 0.4655, 0.0, 0.4655, 1.0, 0.4646, 1.0, 0.4646, 0.0, 0.4646, 0.0, 0.4646, 1.0, 0.4581, 1.0, 0.4581, 0.0, 0.4581, 0.0, 0.4581, 1.0, 0.4533, 1.0, 0.4533, 0.0, 0.4659, 0.0, 0.4659, 1.0, 0.4659, 1.0, 0.4659, 4.971e-06, 0.4659, 4.971e-06, 0.4659, 1.0, 0.4659, 1.0, 0.4659, 1.454e-05, 0.4659, 1.454e-05, 0.4659, 1.0, 0.4659, 1.0, 0.4659, 0.0, 0.4659, 0.0, 0.4659, 1.0, 0.4659, 1.0, 0.4659, 0.0, 0.0, 0.1578, 0.004005, 0.09744, 0.01541, 0.01541, 0.09744, 0.004005, 0.1578, 0.0, 0.4533, 0.0, 0.4533, 1.0, 0.1578, 1.0, 0.09744, 0.996, 0.01541, 0.9846, 0.004005, 0.9026, 0.0, 0.8422, 0.0, 0.0, 0.0, 0.0, 0.0, 0.0, 0.0, 0.0, 0.0, 0.0, 0.0, 0.0, 0.0, 0.0, 0.0, 0.0, 0.0, 0.0, 0.0, 0.0, 0.0, 0.0, 0.0, 0.0, 0.0, 0.0, 0.0, 0.0, 0.0, 0.0, 0.0, 0.0, 0.0, 0.0, 0.0, 0.0, 0.0, 0.0, 0.0, 0.0, 0.0, 0.0, 0.0, 0.0, 0.0, 0.0, 0.0, 0.0, 0.0, 0.0, 0.0, 0.0, 0.0, 0.0, 0.0, 0.0, 0.0, 0.0, 0.0, 0.0, 0.0, 0.0, 0.0, 0.0, 0.0, 0.0, 0.0, 0.0, 0.0, 0.0, 0.0, 0.0, 0.0, 0.0, 0.0, 0.0, 0.0, 0.0, 0.0, 0.0, 0.9736, 0.7947, 0.985, 0.7458, 0.985, 0.7458, 0.9736, 0.7947])
me_plane_001.update()
me_cube_008 = bpy.data.meshes.new('Cube.008')
me_cube_008.from_pydata([(-0.6035, -0.6035, -1.0), (-1.0, -1.0, 1.0), (-0.6035, 0.6035, -1.0), (-1.0, 1.0, 1.0), (0.6035, -0.6035, -1.0), (1.0, -1.0, 1.0), (0.6035, 0.6035, -1.0), (1.0, 1.0, 1.0), (-1.477, 1.477, -1.072), (-1.477, -1.477, -1.072), (1.477, 1.477, -1.072), (1.477, -1.477, -1.072)], [], [(0, 1, 3, 2), (2, 3, 7, 6), (6, 7, 5, 4), (4, 5, 1, 0), (4, 0, 9, 11), (7, 3, 1, 5), (8, 10, 11, 9), (2, 6, 10, 8), (0, 2, 8, 9), (6, 4, 11, 10)])
_uv = me_cube_008.uv_layers.new(name='UVMap')
_uv.uv.foreach_set('vector', [0.375, 0.0, 0.625, 0.0, 0.625, 0.25, 0.375, 0.25, 0.375, 0.25, 0.625, 0.25, 0.625, 0.5, 0.375, 0.5, 0.375, 0.5, 0.625, 0.5, 0.625, 0.75, 0.375, 0.75, 0.375, 0.75, 0.625, 0.75, 0.625, 1.0, 0.375, 1.0, 0.375, 0.75, 0.375, 1.0, 0.375, 1.0, 0.375, 0.75, 0.625, 0.5, 0.875, 0.5, 0.875, 0.75, 0.625, 0.75, 0.125, 0.5, 0.375, 0.5, 0.375, 0.75, 0.125, 0.75, 0.375, 0.25, 0.375, 0.5, 0.375, 0.5, 0.375, 0.25, 0.375, 0.0, 0.375, 0.25, 0.375, 0.25, 0.375, 0.0, 0.375, 0.5, 0.375, 0.75, 0.375, 0.75, 0.375, 0.5])
me_cube_008.update()
me_cube_009 = bpy.data.meshes.new('Cube.009')
me_cube_009.from_pydata([(-0.6035, -0.6035, -1.0), (-1.0, -1.0, 1.0), (-0.6035, 0.6035, -1.0), (-1.0, 1.0, 1.0), (0.6035, -0.6035, -1.0), (1.0, -1.0, 1.0), (0.6035, 0.6035, -1.0), (1.0, 1.0, 1.0), (-1.477, 1.477, -1.072), (-1.477, -1.477, -1.072), (1.477, 1.477, -1.072), (1.477, -1.477, -1.072)], [], [(0, 1, 3, 2), (2, 3, 7, 6), (6, 7, 5, 4), (4, 5, 1, 0), (4, 0, 9, 11), (7, 3, 1, 5), (8, 10, 11, 9), (2, 6, 10, 8), (0, 2, 8, 9), (6, 4, 11, 10)])
_uv = me_cube_009.uv_layers.new(name='UVMap')
_uv.uv.foreach_set('vector', [0.375, 0.0, 0.625, 0.0, 0.625, 0.25, 0.375, 0.25, 0.375, 0.25, 0.625, 0.25, 0.625, 0.5, 0.375, 0.5, 0.375, 0.5, 0.625, 0.5, 0.625, 0.75, 0.375, 0.75, 0.375, 0.75, 0.625, 0.75, 0.625, 1.0, 0.375, 1.0, 0.375, 0.75, 0.375, 1.0, 0.375, 1.0, 0.375, 0.75, 0.625, 0.5, 0.875, 0.5, 0.875, 0.75, 0.625, 0.75, 0.125, 0.5, 0.375, 0.5, 0.375, 0.75, 0.125, 0.75, 0.375, 0.25, 0.375, 0.5, 0.375, 0.5, 0.375, 0.25, 0.375, 0.0, 0.375, 0.25, 0.375, 0.25, 0.375, 0.0, 0.375, 0.5, 0.375, 0.75, 0.375, 0.75, 0.375, 0.5])
me_cube_009.update()
me_cube_010 = bpy.data.meshes.new('Cube.010')
me_cube_010.from_pydata([(-0.6035, -0.6035, -1.0), (-1.0, -1.0, 1.0), (-0.6035, 0.6035, -1.0), (-1.0, 1.0, 1.0), (0.6035, -0.6035, -1.0), (1.0, -1.0, 1.0), (0.6035, 0.6035, -1.0), (1.0, 1.0, 1.0), (-1.477, 1.477, -1.072), (-1.477, -1.477, -1.072), (1.477, 1.477, -1.072), (1.477, -1.477, -1.072)], [], [(0, 1, 3, 2), (2, 3, 7, 6), (6, 7, 5, 4), (4, 5, 1, 0), (4, 0, 9, 11), (7, 3, 1, 5), (8, 10, 11, 9), (2, 6, 10, 8), (0, 2, 8, 9), (6, 4, 11, 10)])
_uv = me_cube_010.uv_layers.new(name='UVMap')
_uv.uv.foreach_set('vector', [0.375, 0.0, 0.625, 0.0, 0.625, 0.25, 0.375, 0.25, 0.375, 0.25, 0.625, 0.25, 0.625, 0.5, 0.375, 0.5, 0.375, 0.5, 0.625, 0.5, 0.625, 0.75, 0.375, 0.75, 0.375, 0.75, 0.625, 0.75, 0.625, 1.0, 0.375, 1.0, 0.375, 0.75, 0.375, 1.0, 0.375, 1.0, 0.375, 0.75, 0.625, 0.5, 0.875, 0.5, 0.875, 0.75, 0.625, 0.75, 0.125, 0.5, 0.375, 0.5, 0.375, 0.75, 0.125, 0.75, 0.375, 0.25, 0.375, 0.5, 0.375, 0.5, 0.375, 0.25, 0.375, 0.0, 0.375, 0.25, 0.375, 0.25, 0.375, 0.0, 0.375, 0.5, 0.375, 0.75, 0.375, 0.75, 0.375, 0.5])
me_cube_010.update()
me_cube_011 = bpy.data.meshes.new('Cube.011')
me_cube_011.from_pydata([(-0.6035, -0.6035, -1.0), (-1.0, -1.0, 1.0), (-0.6035, 0.6035, -1.0), (-1.0, 1.0, 1.0), (0.6035, -0.6035, -1.0), (1.0, -1.0, 1.0), (0.6035, 0.6035, -1.0), (1.0, 1.0, 1.0), (-1.477, 1.477, -1.072), (-1.477, -1.477, -1.072), (1.477, 1.477, -1.072), (1.477, -1.477, -1.072)], [], [(0, 1, 3, 2), (2, 3, 7, 6), (6, 7, 5, 4), (4, 5, 1, 0), (4, 0, 9, 11), (7, 3, 1, 5), (8, 10, 11, 9), (2, 6, 10, 8), (0, 2, 8, 9), (6, 4, 11, 10)])
_uv = me_cube_011.uv_layers.new(name='UVMap')
_uv.uv.foreach_set('vector', [0.375, 0.0, 0.625, 0.0, 0.625, 0.25, 0.375, 0.25, 0.375, 0.25, 0.625, 0.25, 0.625, 0.5, 0.375, 0.5, 0.375, 0.5, 0.625, 0.5, 0.625, 0.75, 0.375, 0.75, 0.375, 0.75, 0.625, 0.75, 0.625, 1.0, 0.375, 1.0, 0.375, 0.75, 0.375, 1.0, 0.375, 1.0, 0.375, 0.75, 0.625, 0.5, 0.875, 0.5, 0.875, 0.75, 0.625, 0.75, 0.125, 0.5, 0.375, 0.5, 0.375, 0.75, 0.125, 0.75, 0.375, 0.25, 0.375, 0.5, 0.375, 0.5, 0.375, 0.25, 0.375, 0.0, 0.375, 0.25, 0.375, 0.25, 0.375, 0.0, 0.375, 0.5, 0.375, 0.75, 0.375, 0.75, 0.375, 0.5])
me_cube_011.update()

# ---- objects
ob_cube = bpy.data.objects.new('Cube', me_cube)
ob_light = bpy.data.objects.new('Light', light_light)
ob_camera = bpy.data.objects.new('Camera', cam_camera)
ob_cube_004 = bpy.data.objects.new('Cube.004', me_cube_004)
ob_cube_005 = bpy.data.objects.new('Cube.005', me_cube_005)
ob_cube_002 = bpy.data.objects.new('Cube.002', me_cube_006)
ob_cube_001 = bpy.data.objects.new('Cube.001', me_cube_007)
ob_plane_001 = bpy.data.objects.new('Plane.001', me_plane_001)
ob_cube_003 = bpy.data.objects.new('Cube.003', me_cube_008)
ob_cube_006 = bpy.data.objects.new('Cube.006', me_cube_009)
ob_cube_007 = bpy.data.objects.new('Cube.007', me_cube_010)
ob_cube_008 = bpy.data.objects.new('Cube.008', me_cube_011)

# ---- transforms, parenting, visibility, modifiers, constraints
ob_cube.location = (0.0, 0.0, 1.194)
ob_cube.scale = (0.4218, 0.7237, 1.0)
ob_cube.lock_rotations_4d = False
ob_cube.empty_display_type = 'ARROWS'
ob_cube.lineart.crease_threshold = 0.0
ob_light.location = (4.076, 1.005, 5.904)
ob_light.rotation_euler = (0.6503, 0.05522, 1.866)
ob_light.lock_rotations_4d = False
ob_light.empty_display_type = 'ARROWS'
ob_light.color = (0.0, 0.0, 0.0, 0.0)
ob_light.lineart.crease_threshold = 0.0
ob_camera.location = (7.359, -6.926, 4.958)
ob_camera.rotation_euler = (1.109, 0.0, 0.8149)
ob_camera.lock_rotations_4d = False
ob_camera.empty_display_type = 'ARROWS'
ob_camera.color = (0.0, 0.0, 0.0, 0.0)
ob_camera.display_type = 'WIRE'
ob_camera.lineart.crease_threshold = 0.0
ob_cube_004.location = (0.3786, 0.7097, 0.9983)
ob_cube_004.scale = (0.05618, 0.05618, 0.1928)
ob_cube_005.location = (-0.4266, 0.7097, 0.9983)
ob_cube_005.scale = (0.05618, 0.05618, 0.1928)
ob_cube_002.location = (-0.4266, -0.7092, 0.9983)
ob_cube_002.scale = (0.05618, 0.05618, 0.1928)
ob_cube_001.location = (0.3821, -0.7092, 0.9983)
ob_cube_001.scale = (0.05618, 0.05618, 0.1928)
ob_plane_001.location = (1.044, -0.1223, 1.121)
ob_plane_001.scale = (0.443, 0.2816, 0.6186)
_m = ob_plane_001.modifiers.new('Bevel', 'BEVEL')
_m.width = 0.03
_m.width_pct = 0.03
_m.segments = 3
_m = ob_plane_001.modifiers.new('Subdivision', 'SUBSURF')
_m.levels = 2
ob_cube_003.location = (0.9666, -0.3442, 0.9625)
ob_cube_003.rotation_euler = (-0.007591, -0.05784, -0.001884)
ob_cube_003.scale = (0.02504, 0.02504, 0.155)
_m = ob_cube_003.modifiers.new('Bevel', 'BEVEL')
_m.width = 0.62
_m.width_pct = 0.62
_m.segments = 6
_m = ob_cube_003.modifiers.new('Subdivision', 'SUBSURF')
ob_cube_006.location = (0.6794, -0.3442, 0.9625)
ob_cube_006.rotation_euler = (0.008133, 0.07503, 0.002778)
ob_cube_006.scale = (0.02504, 0.02504, 0.155)
_m = ob_cube_006.modifiers.new('Bevel', 'BEVEL')
_m.width = 0.62
_m.width_pct = 0.62
_m.segments = 6
_m = ob_cube_006.modifiers.new('Subdivision', 'SUBSURF')
ob_cube_007.location = (0.9666, 0.07253, 0.9625)
ob_cube_007.rotation_euler = (-0.007591, -0.05784, -0.001884)
ob_cube_007.scale = (0.02504, 0.02504, 0.155)
_m = ob_cube_007.modifiers.new('Bevel', 'BEVEL')
_m.width = 0.62
_m.width_pct = 0.62
_m.segments = 6
_m = ob_cube_007.modifiers.new('Subdivision', 'SUBSURF')
ob_cube_008.location = (0.6794, 0.07253, 0.9625)
ob_cube_008.rotation_euler = (0.008133, 0.07503, 0.002778)
ob_cube_008.scale = (0.02504, 0.02504, 0.155)
_m = ob_cube_008.modifiers.new('Bevel', 'BEVEL')
_m.width = 0.62
_m.width_pct = 0.62
_m.segments = 6
_m = ob_cube_008.modifiers.new('Subdivision', 'SUBSURF')

# ---- collection membership
col_collection.objects.link(ob_cube)
col_collection.objects.link(ob_light)
col_collection.objects.link(ob_camera)
col_collection.objects.link(ob_cube_004)
col_collection.objects.link(ob_cube_005)
col_collection.objects.link(ob_cube_002)
col_collection.objects.link(ob_cube_001)
col_collection.objects.link(ob_plane_001)
col_collection.objects.link(ob_cube_003)
col_collection.objects.link(ob_cube_006)
col_collection.objects.link(ob_cube_007)
col_collection.objects.link(ob_cube_008)

# ---- scene / render settings (as saved in the file)
scene.camera = ob_camera
scene.frame_start = 1; scene.frame_end = 250; scene.frame_set(1)
scene.render.engine = 'BLENDER_EEVEE_NEXT'
scene.cycles.sampling_pattern = 'TABULATED_SOBOL'
scene.cycles.use_light_tree = False
scene.view_settings.view_transform = 'Filmic'
bpy.context.view_layer.update()
